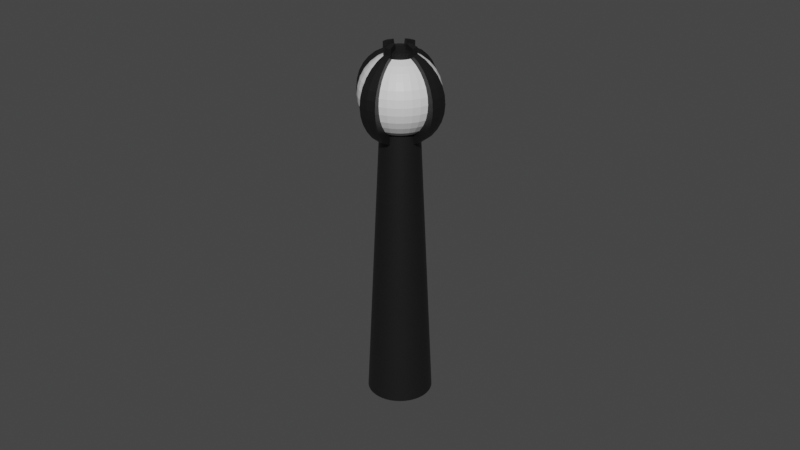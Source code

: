 # Source: LaserLvl2.blend  (saved by Blender 2.92.15; exported with 4.5.12 LTS)
import bpy
from mathutils import Matrix  # noqa: F401  (used for matrix-valued properties, if any)

bpy.ops.wm.read_factory_settings(use_empty=True)
scene = bpy.context.scene
scene.name = 'Scene'

# ---- collections
col_collection = bpy.data.collections.new('Collection'); scene.collection.children.link(col_collection)

# ---- materials (node trees are filled in below, after node groups)
mat_metal = bpy.data.materials.new('Metal')
mat_metal.alpha_threshold = 0.0
mat_metal.use_transparent_shadow = False
mat_metal.line_color = (0.0, 0.0, 0.0, 1.0)
mat_capsule = bpy.data.materials.new('Capsule')
mat_capsule.use_transparent_shadow = False
mat_lights = bpy.data.materials.new('Lights')
mat_lights.use_transparent_shadow = False

# ---- node groups
ng_auto_smooth = bpy.data.node_groups.new('Auto Smooth', 'GeometryNodeTree')
_s = ng_auto_smooth.interface.new_socket(name='Geometry', in_out='OUTPUT', socket_type='NodeSocketGeometry')
_s = ng_auto_smooth.interface.new_socket(name='Geometry', in_out='INPUT', socket_type='NodeSocketGeometry')
_s = ng_auto_smooth.interface.new_socket(name='Angle', in_out='INPUT', socket_type='NodeSocketFloat')
_s.subtype = 'ANGLE'
_s.min_value = 0.0
_s.max_value = 3.142
ng_auto_smooth.is_modifier = True
_N = ng_auto_smooth.nodes; _L = ng_auto_smooth.links
n0 = _N.new('NodeGroupOutput'); n0.name = 'Group Output'; n0.location = (480, -100)
n1 = _N.new('NodeGroupInput'); n1.name = 'Group Input'; n1.location = (-420, -300)
n2 = _N.new('NodeGroupInput'); n2.name = 'Group Input.001'; n2.location = (-60, -100)
n3 = _N.new('GeometryNodeSetShadeSmooth'); n3.name = 'Set Shade Smooth'; n3.location = (120, -100)
n3.domain = 'EDGE'
n4 = _N.new('GeometryNodeSetShadeSmooth'); n4.name = 'Set Shade Smooth.001'; n4.location = (300, -100)
n5 = _N.new('GeometryNodeInputMeshEdgeAngle'); n5.name = 'Edge Angle'; n5.location = (-420, -220)
n6 = _N.new('GeometryNodeInputEdgeSmooth'); n6.name = 'Is Edge Smooth'; n6.location = (-60, -160)
n7 = _N.new('GeometryNodeInputShadeSmooth'); n7.name = 'Is Face Smooth'; n7.location = (-240, -340)
n8 = _N.new('FunctionNodeBooleanMath'); n8.name = 'Boolean Math'; n8.location = (-60, -220)
n9 = _N.new('FunctionNodeCompare'); n9.name = 'Compare'; n9.location = (-240, -180)
n9.operation = 'LESS_EQUAL'
_L.new(n5.outputs[0], n9.inputs[0])
_L.new(n4.outputs[0], n0.inputs[0])
_L.new(n1.outputs[1], n9.inputs[1])
_L.new(n9.outputs[0], n8.inputs[0])
_L.new(n7.outputs[0], n8.inputs[1])
_L.new(n2.outputs[0], n3.inputs[0])
_L.new(n6.outputs[0], n3.inputs[1])
_L.new(n3.outputs[0], n4.inputs[0])
_L.new(n8.outputs[0], n3.inputs[2])
n0.is_active_output = True

# ---- material node trees
mat_metal.use_nodes = True; mat_metal.node_tree.nodes.clear()
_N = mat_metal.node_tree.nodes; _L = mat_metal.node_tree.links
n0 = _N.new('ShaderNodeOutputMaterial'); n0.name = 'Material Output'; n0.location = (300, 300)
n1 = _N.new('ShaderNodeBsdfPrincipled'); n1.name = 'Principled BSDF'; n1.location = (10, 300)
n1.distribution = 'GGX'
n1.subsurface_method = 'BURLEY'
n1.inputs[0].default_value = (0.009018, 0.009018, 0.009018, 1.0)
n1.inputs[2].default_value = 0.4147
n1.inputs[3].default_value = 1.45
n1.inputs[27].default_value = (0.0, 0.0, 0.0, 1.0)
n1.inputs[28].default_value = 1.0
_L.new(n1.outputs[0], n0.inputs[0])
n0.is_active_output = True
mat_capsule.use_nodes = True; mat_capsule.node_tree.nodes.clear()
_N = mat_capsule.node_tree.nodes; _L = mat_capsule.node_tree.links
n0 = _N.new('ShaderNodeBsdfPrincipled'); n0.name = 'Principled BSDF'; n0.location = (10, 300)
n0.distribution = 'GGX'
n0.subsurface_method = 'BURLEY'
n0.inputs[0].default_value = (0.1184, 0.1495, 0.1626, 1.0)
n0.inputs[2].default_value = 1.0
n0.inputs[3].default_value = 1.45
n0.inputs[13].default_value = 0.4926
n0.inputs[27].default_value = (0.0, 0.0, 0.0, 1.0)
n0.inputs[28].default_value = 1.0
n1 = _N.new('ShaderNodeOutputMaterial'); n1.name = 'Material Output'; n1.location = (300, 300)
_L.new(n0.outputs[0], n1.inputs[0])
n1.is_active_output = True
mat_lights.use_nodes = True; mat_lights.node_tree.nodes.clear()
_N = mat_lights.node_tree.nodes; _L = mat_lights.node_tree.links
n0 = _N.new('ShaderNodeBsdfPrincipled'); n0.name = 'Principled BSDF'; n0.location = (10, 300)
n0.distribution = 'GGX'
n0.subsurface_method = 'BURLEY'
n0.inputs[3].default_value = 1.45
n0.inputs[27].default_value = (0.0, 0.0, 0.0, 1.0)
n0.inputs[28].default_value = 1.0
n1 = _N.new('ShaderNodeOutputMaterial'); n1.name = 'Material Output'; n1.location = (300, 300)
_L.new(n0.outputs[0], n1.inputs[0])
n1.is_active_output = True

# ---- world
world_world = bpy.data.worlds.new('World'); scene.world = world_world
world_world.use_nodes = True; world_world.node_tree.nodes.clear()
_N = world_world.node_tree.nodes; _L = world_world.node_tree.links
n0 = _N.new('ShaderNodeOutputWorld'); n0.name = 'World Output'; n0.location = (300, 300)
n1 = _N.new('ShaderNodeBackground'); n1.name = 'Background'; n1.location = (10, 300)
n1.inputs[0].default_value = (0.05088, 0.05088, 0.05088, 1.0)
_L.new(n1.outputs[0], n0.inputs[0])
n0.is_active_output = True
world_world.color = (0.05088, 0.05088, 0.05088)
world_world.use_sun_shadow = False
world_world.sun_shadow_jitter_overblur = 0.0

# ---- meshes
me_cylinder = bpy.data.meshes.new('Cylinder')
me_cylinder.from_pydata([(0.001934, 0.009723, 0.6669), (0.0009719, 0.009866, 0.6669), (2.254e-07, 0.009913, 0.6669), (-0.0009717, 0.009866, 0.6669), (-0.001934, 0.009723, 0.6669), (-0.002878, 0.009487, 0.6669), (-0.003794, 0.009159, 0.6669), (-0.004673, 0.008743, 0.6669), (-0.005508, 0.008243, 0.6669), (-0.006289, 0.007663, 0.6669), (-0.00701, 0.00701, 0.6669), (-0.007663, 0.006289, 0.6669), (-0.008243, 0.005508, 0.6669), (-0.008743, 0.004673, 0.6669), (-0.009159, 0.003793, 0.6669), (-0.009487, 0.002877, 0.6669), (-0.009723, 0.001934, 0.6669), (-0.009866, 0.0009714, 0.6669), (-0.009914, -3.485e-07, 0.6669), (-0.009866, -0.0009721, 0.6669), (-0.009723, -0.001934, 0.6669), (-0.009487, -0.002878, 0.6669), (-0.009159, -0.003794, 0.6669), (-0.008743, -0.004674, 0.6669), (-0.008243, -0.005508, 0.6669), (-0.007663, -0.00629, 0.6669), (-0.00701, -0.00701, 0.6669), (-0.006289, -0.007664, 0.6669), (-0.005508, -0.008243, 0.6669), (-0.004673, -0.008744, 0.6669), (-0.003794, -0.009159, 0.6669), (-0.002878, -0.009487, 0.6669), (-0.001934, -0.009724, 0.6669), (-0.0009717, -0.009866, 0.6669), (5.78e-08, -0.009914, 0.6669), (0.0009718, -0.009866, 0.6669), (0.001934, -0.009724, 0.6669), (0.002878, -0.009487, 0.6669), (0.003794, -0.009159, 0.6669), (0.004673, -0.008743, 0.6669), (0.005508, -0.008243, 0.6669), (0.006289, -0.007664, 0.6669), (0.00701, -0.00701, 0.6669), (0.007663, -0.00629, 0.6669), (0.008243, -0.005508, 0.6669), (0.008743, -0.004674, 0.6669), (0.009159, -0.003794, 0.6669), (0.009487, -0.002878, 0.6669), (0.009723, -0.001934, 0.6669), (0.009866, -0.000972, 0.6669), (0.009914, -3.124e-07, 0.6669), (0.009866, 0.0009714, 0.6669), (0.009723, 0.001934, 0.6669), (0.009487, 0.002877, 0.6669), (0.009159, 0.003794, 0.6669), (0.008743, 0.004673, 0.6669), (0.008243, 0.005508, 0.6669), (0.007664, 0.006289, 0.6669), (0.00701, 0.00701, 0.6669), (0.006289, 0.007663, 0.6669), (0.005508, 0.008243, 0.6669), (0.004673, 0.008743, 0.6669), (0.003794, 0.009159, 0.6669), (0.002878, 0.009487, 0.6669), (0.001127, 0.005671, 0.7547), (0.0005663, 0.005754, 0.7547), (0.001678, 0.005533, 0.7547), (-4.784e-07, 0.005782, 0.7547), (-0.0005673, 0.005754, 0.7547), (-0.001129, 0.005671, 0.7547), (-0.001679, 0.005533, 0.7547), (-0.002213, 0.005342, 0.7547), (-0.002726, 0.005099, 0.7547), (-0.003213, 0.004807, 0.7547), (-0.003669, 0.004469, 0.7547), (-0.004089, 0.004088, 0.7547), (-0.00447, 0.003668, 0.7547), (-0.004808, 0.003212, 0.7547), (-0.0051, 0.002725, 0.7547), (-0.005343, 0.002212, 0.7547), (-0.005534, 0.001678, 0.7547), (-0.005672, 0.001128, 0.7547), (-0.005755, 0.0005664, 0.7547), (-0.005783, -3.394e-07, 0.7547), (-0.005755, -0.0005671, 0.7547), (-0.005672, -0.001128, 0.7547), (-0.005534, -0.001679, 0.7547), (-0.005343, -0.002213, 0.7547), (-0.0051, -0.002726, 0.7547), (-0.004808, -0.003213, 0.7547), (-0.00447, -0.003669, 0.7547), (-0.004089, -0.004089, 0.7547), (-0.003669, -0.00447, 0.7547), (-0.003213, -0.004808, 0.7547), (-0.002726, -0.0051, 0.7547), (-0.002213, -0.005342, 0.7547), (-0.001679, -0.005534, 0.7547), (-0.001129, -0.005672, 0.7547), (-0.0005673, -0.005755, 0.7547), (-5.761e-07, -0.005783, 0.7547), (0.0005662, -0.005755, 0.7547), (0.001127, -0.005672, 0.7547), (0.001678, -0.005534, 0.7547), (0.002212, -0.005343, 0.7547), (0.002725, -0.0051, 0.7547), (0.003212, -0.004808, 0.7547), (0.003668, -0.00447, 0.7547), (0.004088, -0.004089, 0.7547), (0.004469, -0.003669, 0.7547), (0.004807, -0.003213, 0.7547), (0.005099, -0.002726, 0.7547), (0.005342, -0.002213, 0.7547), (0.005533, -0.001679, 0.7547), (0.005671, -0.001128, 0.7547), (0.005754, -0.0005671, 0.7547), (0.005782, -3.183e-07, 0.7547), (0.005754, 0.0005665, 0.7547), (0.005671, 0.001128, 0.7547), (0.005533, 0.001678, 0.7547), (0.005342, 0.002212, 0.7547), (0.005099, 0.002725, 0.7547), (0.004807, 0.003212, 0.7547), (0.004469, 0.003668, 0.7547), (0.004088, 0.004088, 0.7547), (0.003668, 0.004469, 0.7547), (0.003212, 0.004808, 0.7547), (0.002725, 0.005099, 0.7547), (0.002212, 0.005342, 0.7547), (0.01173, 0.002334, 0.7634), (0.01151, 0.002289, 0.7611), (0.01084, 0.002156, 0.7588), (0.009757, 0.00194, 0.7568), (0.008297, 0.00165, 0.7549), (0.006519, 0.001296, 0.7535), (0.004491, 0.0008929, 0.7524), (0.002289, 0.0004551, 0.7517), (0.002156, 0.0008929, 0.7517), (0.00423, 0.001752, 0.7524), (0.006141, 0.002543, 0.7535), (0.007816, 0.003237, 0.7549), (0.009191, 0.003807, 0.7568), (0.01021, 0.00423, 0.7588), (0.01084, 0.00449, 0.7611), (0.01105, 0.004578, 0.7634), (0.01084, 0.00449, 0.7657), (0.01021, 0.00423, 0.768), (0.009191, 0.003807, 0.7701), (0.007816, 0.003237, 0.7719), (0.006141, 0.002543, 0.7734), (0.00423, 0.001752, 0.7745), (0.003807, 0.002543, 0.7745), (0.005527, 0.003693, 0.7734), (0.007034, 0.0047, 0.7719), (0.008271, 0.005526, 0.7701), (0.009191, 0.006141, 0.768), (0.009757, 0.006519, 0.7657), (0.009948, 0.006647, 0.7634), (0.009757, 0.006519, 0.7611), (0.009191, 0.006141, 0.7588), (0.008271, 0.005526, 0.7568), (0.007034, 0.0047, 0.7549), (0.005527, 0.003693, 0.7535), (0.003807, 0.002543, 0.7524), (0.001941, 0.001296, 0.7517), (0.001651, 0.00165, 0.7517), (0.003238, 0.003237, 0.7524), (0.0047, 0.0047, 0.7535), (0.005982, 0.005982, 0.7549), (0.007034, 0.007034, 0.7568), (0.007816, 0.007816, 0.7588), (0.008297, 0.008297, 0.7611), (0.00846, 0.00846, 0.7634), (0.008297, 0.008297, 0.7657), (0.007816, 0.007816, 0.768), (0.007034, 0.007034, 0.7701), (0.005982, 0.005982, 0.7719), (0.0047, 0.0047, 0.7734), (0.003238, 0.003237, 0.7745), (0.002544, 0.003807, 0.7745), (0.003693, 0.005526, 0.7734), (0.0047, 0.007034, 0.7719), (0.005527, 0.008271, 0.7701), (0.006141, 0.00919, 0.768), (0.006519, 0.009756, 0.7657), (0.006647, 0.009947, 0.7634), (0.006519, 0.009756, 0.7611), (0.006141, 0.00919, 0.7588), (0.005527, 0.008271, 0.7568), (0.0047, 0.007034, 0.7549), (0.003693, 0.005526, 0.7535), (0.002544, 0.003807, 0.7524), (0.001297, 0.00194, 0.7517), (0.0008933, 0.002156, 0.7517), (0.001752, 0.00423, 0.7524), (0.002544, 0.006141, 0.7535), (0.003238, 0.007816, 0.7549), (0.003807, 0.00919, 0.7568), (0.00423, 0.01021, 0.7588), (0.004491, 0.01084, 0.7611), (0.004579, 0.01105, 0.7634), (0.004491, 0.01084, 0.7657), (0.00423, 0.01021, 0.768), (0.003807, 0.00919, 0.7701), (0.003238, 0.007816, 0.7719), (0.002544, 0.006141, 0.7734), (0.001752, 0.00423, 0.7745), (0.0008933, 0.00449, 0.7745), (0.001297, 0.006519, 0.7734), (0.001651, 0.008297, 0.7719), (0.001941, 0.009756, 0.7701), (0.002156, 0.01084, 0.768), (0.002289, 0.01151, 0.7657), (0.002334, 0.01173, 0.7634), (0.002289, 0.01151, 0.7611), (0.002156, 0.01084, 0.7588), (0.001941, 0.009756, 0.7568), (0.001651, 0.008297, 0.7549), (0.001297, 0.006519, 0.7535), (0.0008933, 0.00449, 0.7524), (0.0004555, 0.002289, 0.7517), (0.01151, 0.002289, 0.7657), (0.01084, 0.002156, 0.768), (0.009757, 0.00194, 0.7701), (0.008297, 0.00165, 0.7719), (0.006519, 0.001296, 0.7734), (0.004491, 0.0008929, 0.7745), (0.002334, -2.64e-07, 0.7517), (0.01173, -0.002334, 0.7634), (0.01151, -0.002289, 0.7611), (0.01084, -0.002157, 0.7588), (0.009757, -0.001941, 0.7568), (0.008297, -0.001651, 0.7549), (0.006519, -0.001297, 0.7535), (0.004491, -0.0008935, 0.7524), (0.002289, -0.0004556, 0.7517), (0.01151, -0.002289, 0.7657), (0.01084, -0.002157, 0.768), (0.009757, -0.001941, 0.7701), (0.008297, -0.001651, 0.7719), (0.006519, -0.001297, 0.7734), (0.004491, -0.0008935, 0.7745), (0.01105, -0.004579, 0.7634), (0.01084, -0.004491, 0.7611), (0.01021, -0.00423, 0.7588), (0.009191, -0.003807, 0.7568), (0.007816, -0.003238, 0.7549), (0.006141, -0.002544, 0.7535), (0.00423, -0.001752, 0.7524), (0.002156, -0.0008935, 0.7517), (0.01084, -0.004491, 0.7657), (0.01021, -0.00423, 0.768), (0.009191, -0.003807, 0.7701), (0.007816, -0.003238, 0.7719), (0.006141, -0.002544, 0.7734), (0.00423, -0.001752, 0.7745), (0.009948, -0.006647, 0.7634), (0.009757, -0.006519, 0.7611), (0.009191, -0.006141, 0.7588), (0.008271, -0.005527, 0.7568), (0.007034, -0.0047, 0.7549), (0.005527, -0.003693, 0.7535), (0.003807, -0.002544, 0.7524), (0.001941, -0.001297, 0.7517), (0.009757, -0.006519, 0.7657), (0.009191, -0.006141, 0.768), (0.008271, -0.005527, 0.7701), (0.007034, -0.0047, 0.7719), (0.005527, -0.003693, 0.7734), (0.003807, -0.002544, 0.7745), (0.00846, -0.00846, 0.7634), (0.008297, -0.008298, 0.7611), (0.007816, -0.007816, 0.7588), (0.007034, -0.007034, 0.7568), (0.005982, -0.005982, 0.7549), (0.0047, -0.0047, 0.7535), (0.003238, -0.003238, 0.7524), (0.001651, -0.001651, 0.7517), (0.008297, -0.008298, 0.7657), (0.007816, -0.007816, 0.768), (0.007034, -0.007034, 0.7701), (0.005982, -0.005982, 0.7719), (0.0047, -0.0047, 0.7734), (0.003238, -0.003238, 0.7745), (0.006647, -0.009948, 0.7634), (0.006519, -0.009757, 0.7611), (0.006141, -0.009191, 0.7588), (0.005527, -0.008271, 0.7568), (0.0047, -0.007034, 0.7549), (0.003693, -0.005527, 0.7535), (0.002544, -0.003807, 0.7524), (0.001297, -0.001941, 0.7517), (0.006519, -0.009757, 0.7657), (0.006141, -0.009191, 0.768), (0.005527, -0.008271, 0.7701), (0.0047, -0.007034, 0.7719), (0.003693, -0.005527, 0.7734), (0.002544, -0.003807, 0.7745), (0.004579, -0.01105, 0.7634), (0.004491, -0.01084, 0.7611), (0.00423, -0.01021, 0.7588), (0.003807, -0.009191, 0.7568), (0.003238, -0.007816, 0.7549), (0.002544, -0.006141, 0.7535), (0.001752, -0.00423, 0.7524), (0.0008933, -0.002157, 0.7517), (0.004491, -0.01084, 0.7657), (0.00423, -0.01021, 0.768), (0.003807, -0.009191, 0.7701), (0.003238, -0.007816, 0.7719), (0.002544, -0.006141, 0.7734), (0.001752, -0.00423, 0.7745), (0.002334, -0.01173, 0.7634), (0.002289, -0.01151, 0.7611), (0.002156, -0.01084, 0.7588), (0.001941, -0.009757, 0.7568), (0.001651, -0.008298, 0.7549), (0.001297, -0.006519, 0.7535), (0.0008933, -0.004491, 0.7524), (0.0004555, -0.002289, 0.7517), (0.002289, -0.01151, 0.7657), (0.002156, -0.01084, 0.768), (0.001941, -0.009757, 0.7701), (0.001651, -0.008298, 0.7719), (0.001297, -0.006519, 0.7734), (0.0008933, -0.004491, 0.7745), (1.071e-07, -0.002334, 0.7517), (-0.002334, -0.01173, 0.7634), (-0.002289, -0.01151, 0.7611), (-0.002156, -0.01084, 0.7588), (-0.001941, -0.009757, 0.7568), (-0.00165, -0.008298, 0.7549), (-0.001297, -0.006519, 0.7535), (-0.0008931, -0.004491, 0.7524), (-0.0004552, -0.002289, 0.7517), (-0.002289, -0.01151, 0.7657), (-0.002156, -0.01084, 0.768), (-0.001941, -0.009757, 0.7701), (-0.00165, -0.008298, 0.7719), (-0.001297, -0.006519, 0.7734), (-0.0008931, -0.004491, 0.7745), (-0.004578, -0.01105, 0.7634), (-0.00449, -0.01084, 0.7611), (-0.00423, -0.01021, 0.7588), (-0.003807, -0.009191, 0.7568), (-0.003237, -0.007816, 0.7549), (-0.002544, -0.006141, 0.7535), (-0.001752, -0.00423, 0.7524), (-0.0008931, -0.002157, 0.7517), (-0.00449, -0.01084, 0.7657), (-0.00423, -0.01021, 0.768), (-0.003807, -0.009191, 0.7701), (-0.003237, -0.007816, 0.7719), (-0.002544, -0.006141, 0.7734), (-0.001752, -0.00423, 0.7745), (-0.006647, -0.009948, 0.7634), (-0.006519, -0.009757, 0.7611), (-0.006141, -0.009191, 0.7588), (-0.005527, -0.008271, 0.7568), (-0.0047, -0.007034, 0.7549), (-0.003693, -0.005527, 0.7535), (-0.002544, -0.003807, 0.7524), (-0.001297, -0.001941, 0.7517), (-0.006519, -0.009757, 0.7657), (-0.006141, -0.009191, 0.768), (-0.005527, -0.008271, 0.7701), (-0.0047, -0.007034, 0.7719), (-0.003693, -0.005527, 0.7734), (-0.002544, -0.003807, 0.7745), (-0.00846, -0.00846, 0.7634), (-0.008297, -0.008298, 0.7611), (-0.007816, -0.007816, 0.7588), (-0.007034, -0.007034, 0.7568), (-0.005982, -0.005982, 0.7549), (-0.0047, -0.0047, 0.7535), (-0.003237, -0.003238, 0.7524), (-0.00165, -0.001651, 0.7517), (-0.008297, -0.008298, 0.7657), (-0.007816, -0.007816, 0.768), (-0.007034, -0.007034, 0.7701), (-0.005982, -0.005982, 0.7719), (-0.0047, -0.0047, 0.7734), (-0.003237, -0.003238, 0.7745), (-0.009948, -0.006647, 0.7634), (-0.009756, -0.006519, 0.7611), (-0.00919, -0.006141, 0.7588), (-0.008271, -0.005527, 0.7568), (-0.007034, -0.0047, 0.7549), (-0.005527, -0.003693, 0.7535), (-0.003807, -0.002544, 0.7524), (-0.001941, -0.001297, 0.7517), (-0.009756, -0.006519, 0.7657), (-0.00919, -0.006141, 0.768), (-0.008271, -0.005527, 0.7701), (-0.007034, -0.0047, 0.7719), (-0.005527, -0.003693, 0.7734), (-0.003807, -0.002544, 0.7745), (-0.01105, -0.004579, 0.7634), (-0.01084, -0.004491, 0.7611), (-0.01021, -0.00423, 0.7588), (-0.00919, -0.003807, 0.7568), (-0.007816, -0.003238, 0.7549), (-0.006141, -0.002544, 0.7535), (-0.00423, -0.001752, 0.7524), (-0.002156, -0.0008935, 0.7517), (-0.01084, -0.004491, 0.7657), (-0.01021, -0.00423, 0.768), (-0.00919, -0.003807, 0.7701), (-0.007816, -0.003238, 0.7719), (-0.006141, -0.002544, 0.7734), (-0.00423, -0.001752, 0.7745), (-0.01173, -0.002334, 0.7634), (-0.01151, -0.002289, 0.7611), (-0.01084, -0.002157, 0.7588), (-0.009756, -0.001941, 0.7568), (-0.008297, -0.001651, 0.7549), (-0.006519, -0.001297, 0.7535), (-0.00449, -0.0008935, 0.7524), (-0.002289, -0.0004556, 0.7517), (-0.01151, -0.002289, 0.7657), (-0.01084, -0.002157, 0.768), (-0.009756, -0.001941, 0.7701), (-0.008297, -0.001651, 0.7719), (-0.006519, -0.001297, 0.7734), (-0.00449, -0.0008935, 0.7745), (-0.002334, -2.641e-07, 0.7517), (-0.01173, 0.002334, 0.7634), (-0.01151, 0.002289, 0.7611), (-0.01084, 0.002156, 0.7588), (-0.009756, 0.00194, 0.7568), (-0.008297, 0.00165, 0.7549), (-0.006519, 0.001296, 0.7535), (-0.00449, 0.0008929, 0.7524), (-0.002289, 0.0004551, 0.7517), (-0.01151, 0.002289, 0.7657), (-0.01084, 0.002156, 0.768), (-0.009756, 0.00194, 0.7701), (-0.008297, 0.00165, 0.7719), (-0.006519, 0.001296, 0.7734), (-0.00449, 0.0008929, 0.7745), (-0.01105, 0.004578, 0.7634), (-0.01084, 0.00449, 0.7611), (-0.01021, 0.00423, 0.7588), (-0.00919, 0.003807, 0.7568), (-0.007816, 0.003237, 0.7549), (-0.006141, 0.002543, 0.7535), (-0.00423, 0.001752, 0.7524), (-0.002156, 0.0008929, 0.7517), (-0.01084, 0.00449, 0.7657), (-0.01021, 0.00423, 0.768), (-0.00919, 0.003807, 0.7701), (-0.007816, 0.003237, 0.7719), (-0.006141, 0.002543, 0.7734), (-0.00423, 0.001752, 0.7745), (-0.009948, 0.006647, 0.7634), (-0.009756, 0.006519, 0.7611), (-0.00919, 0.006141, 0.7588), (-0.008271, 0.005526, 0.7568), (-0.007034, 0.0047, 0.7549), (-0.005527, 0.003693, 0.7535), (-0.003807, 0.002543, 0.7524), (-0.001941, 0.001296, 0.7517), (-0.009756, 0.006519, 0.7657), (-0.00919, 0.006141, 0.768), (-0.008271, 0.005526, 0.7701), (-0.007034, 0.0047, 0.7719), (-0.005527, 0.003693, 0.7734), (-0.003807, 0.002543, 0.7745), (-0.00846, 0.00846, 0.7634), (-0.008297, 0.008297, 0.7611), (-0.007816, 0.007816, 0.7588), (-0.007034, 0.007034, 0.7568), (-0.005982, 0.005982, 0.7549), (-0.0047, 0.0047, 0.7535), (-0.003237, 0.003237, 0.7524), (-0.00165, 0.00165, 0.7517), (1.071e-07, -2.642e-07, 0.7514), (-0.008297, 0.008297, 0.7657), (-0.007816, 0.007816, 0.768), (-0.007034, 0.007034, 0.7701), (-0.005982, 0.005982, 0.7719), (-0.0047, 0.0047, 0.7734), (-0.003237, 0.003237, 0.7745), (-0.006647, 0.009947, 0.7634), (-0.006519, 0.009756, 0.7611), (-0.006141, 0.00919, 0.7588), (-0.005527, 0.008271, 0.7568), (-0.0047, 0.007034, 0.7549), (-0.003693, 0.005526, 0.7535), (-0.002544, 0.003807, 0.7524), (-0.001297, 0.00194, 0.7517), (-0.006519, 0.009756, 0.7657), (-0.006141, 0.00919, 0.768), (-0.005527, 0.008271, 0.7701), (-0.0047, 0.007034, 0.7719), (-0.003693, 0.005526, 0.7734), (-0.002544, 0.003807, 0.7745), (-0.004578, 0.01105, 0.7634), (-0.00449, 0.01084, 0.7611), (-0.00423, 0.01021, 0.7588), (-0.003807, 0.00919, 0.7568), (-0.003237, 0.007816, 0.7549), (-0.002544, 0.006141, 0.7535), (-0.001752, 0.00423, 0.7524), (-0.0008931, 0.002156, 0.7517), (-0.00449, 0.01084, 0.7657), (-0.00423, 0.01021, 0.768), (-0.003807, 0.00919, 0.7701), (-0.003237, 0.007816, 0.7719), (-0.002544, 0.006141, 0.7734), (-0.001752, 0.00423, 0.7745), (-0.002334, 0.01173, 0.7634), (-0.002289, 0.01151, 0.7611), (-0.002156, 0.01084, 0.7588), (-0.001941, 0.009756, 0.7568), (-0.00165, 0.008297, 0.7549), (-0.001297, 0.006519, 0.7535), (-0.0008931, 0.00449, 0.7524), (-0.0004552, 0.002289, 0.7517), (-0.002289, 0.01151, 0.7657), (-0.002156, 0.01084, 0.768), (-0.001941, 0.009756, 0.7701), (-0.00165, 0.008297, 0.7719), (-0.001297, 0.006519, 0.7734), (-0.0008931, 0.00449, 0.7745), (1.073e-07, 0.002334, 0.7517), (0.002334, -2.642e-07, 0.7768), (0.00423, 0.001752, 0.7762), (0.004491, 0.0008929, 0.7762), (0.002289, 0.0004551, 0.7768), (0.002157, 0.0008929, 0.7768), (0.003807, 0.002543, 0.7762), (0.001941, 0.001296, 0.7768), (0.003238, 0.003237, 0.7762), (0.001651, 0.00165, 0.7768), (0.002544, 0.003807, 0.7762), (0.001297, 0.00194, 0.7768), (0.0008933, 0.002156, 0.7768), (0.001752, 0.00423, 0.7762), (0.0008933, 0.00449, 0.7762), (0.0004555, 0.002289, 0.7768), (1.069e-07, 0.002334, 0.7768), (0.002289, -0.0004556, 0.7768), (0.004491, -0.0008935, 0.7762), (0.002157, -0.0008935, 0.7768), (0.00423, -0.001752, 0.7762), (0.001941, -0.001297, 0.7768), (0.003807, -0.002544, 0.7762), (0.001651, -0.001651, 0.7768), (0.003238, -0.003238, 0.7762), (0.001297, -0.001941, 0.7768), (0.002544, -0.003807, 0.7762), (0.0008933, -0.002157, 0.7768), (0.001752, -0.00423, 0.7762), (0.0004555, -0.002289, 0.7768), (0.0008933, -0.004491, 0.7762), (1.068e-07, -0.002334, 0.7768), (-0.0004552, -0.002289, 0.7768), (-0.0008931, -0.004491, 0.7762), (-0.0008931, -0.002157, 0.7768), (-0.001752, -0.00423, 0.7762), (-0.001297, -0.001941, 0.7768), (-0.002544, -0.003807, 0.7762), (-0.00165, -0.001651, 0.7768), (-0.003237, -0.003238, 0.7762), (-0.001941, -0.001297, 0.7768), (-0.003807, -0.002544, 0.7762), (1.036e-07, -2.664e-07, 0.7771), (-0.002156, -0.0008935, 0.7768), (-0.00423, -0.001752, 0.7762), (-0.002289, -0.0004556, 0.7768), (-0.00449, -0.0008935, 0.7762), (-0.002334, -2.641e-07, 0.7768), (-0.002289, 0.0004551, 0.7768), (-0.00449, 0.0008929, 0.7762), (-0.002156, 0.0008929, 0.7768), (-0.00423, 0.001752, 0.7762), (-0.001941, 0.001296, 0.7768), (-0.003807, 0.002543, 0.7762), (-0.00165, 0.00165, 0.7768), (-0.003237, 0.003237, 0.7762), (-0.001297, 0.00194, 0.7768), (-0.002544, 0.003807, 0.7762), (-0.0008931, 0.002156, 0.7768), (-0.001752, 0.00423, 0.7762), (-0.0004552, 0.002289, 0.7768), (-0.0008931, 0.00449, 0.7762), (0.01399, -2.649e-07, 0.7626), (0.01372, -2.651e-07, 0.7599), (0.01372, -2.651e-07, 0.7654), (0.01292, -2.635e-07, 0.768), (0.01163, -2.643e-07, 0.7704), (0.009892, -2.641e-07, 0.7725), (0.007772, -2.64e-07, 0.7743), (0.005353, -2.641e-07, 0.7756), (0.00525, 0.001044, 0.7756), (0.007622, 0.001516, 0.7743), (0.009702, 0.001929, 0.7725), (0.01141, 0.002269, 0.7704), (0.01268, 0.002521, 0.768), (0.01346, 0.002676, 0.7654), (0.01372, 0.002729, 0.7626), (0.01346, 0.002676, 0.7599), (0.01268, 0.002521, 0.7573), (0.01141, 0.002269, 0.7549), (0.009702, 0.001929, 0.7527), (0.007622, 0.001516, 0.751), (0.00525, 0.001044, 0.7497), (0.002677, 0.0005321, 0.7489), (1.069e-07, 0.01292, 0.768), (0.002521, 0.01268, 0.768), (1.069e-07, 0.01372, 0.7654), (0.002677, 0.01346, 0.7654), (1.069e-07, 0.01399, 0.7626), (0.002729, 0.01372, 0.7626), (1.069e-07, 0.01372, 0.7599), (0.002677, 0.01346, 0.7599), (1.069e-07, 0.007771, 0.7743), (0.001516, 0.007622, 0.7743), (1.069e-07, 0.01163, 0.7549), (0.002269, 0.01141, 0.7549), (1.069e-07, 0.009891, 0.7725), (0.00193, 0.009701, 0.7725), (0.002269, 0.01141, 0.7704), (1.069e-07, 0.01163, 0.7704), (0.001044, 0.00525, 0.7756), (0.002521, 0.01268, 0.7573), (0.00193, 0.009701, 0.7527), (0.001516, 0.007622, 0.751), (0.001044, 0.00525, 0.7497), (0.0005325, 0.002676, 0.7489), (0.01292, -2.628e-07, 0.7573), (0.01163, -2.643e-07, 0.7549), (0.009892, -2.641e-07, 0.7527), (0.007772, -2.644e-07, 0.751), (0.005353, -2.639e-07, 0.7497), (0.002729, -2.639e-07, 0.7489), (0.01372, -0.002729, 0.7626), (0.01346, -0.002677, 0.7599), (0.01346, -0.002677, 0.7654), (0.01268, -0.002522, 0.768), (0.01141, -0.002269, 0.7704), (0.009702, -0.00193, 0.7725), (0.007622, -0.001516, 0.7743), (0.00525, -0.001045, 0.7756), (0.01268, -0.002522, 0.7573), (0.01141, -0.002269, 0.7549), (0.009702, -0.00193, 0.7527), (0.007622, -0.001516, 0.751), (0.00525, -0.001045, 0.7497), (0.002677, -0.0005327, 0.7489), (0.002729, -0.01372, 0.7626), (0.002677, -0.01346, 0.7599), (0.002677, -0.01346, 0.7654), (0.002521, -0.01268, 0.768), (0.002269, -0.01141, 0.7704), (0.00193, -0.009702, 0.7725), (0.001516, -0.007623, 0.7743), (0.001044, -0.005251, 0.7756), (0.002521, -0.01268, 0.7573), (0.002269, -0.01141, 0.7549), (0.00193, -0.009702, 0.7527), (0.001516, -0.007623, 0.751), (0.001044, -0.005251, 0.7497), (0.0005325, -0.002677, 0.7489), (1.055e-07, -0.01399, 0.7626), (1.057e-07, -0.01372, 0.7599), (1.057e-07, -0.01372, 0.7654), (1.078e-07, -0.01292, 0.768), (1.057e-07, -0.01163, 0.7704), (1.066e-07, -0.009892, 0.7725), (1.073e-07, -0.007772, 0.7743), (1.075e-07, -0.005354, 0.7756), (1.078e-07, -0.01292, 0.7573), (1.057e-07, -0.01163, 0.7549), (1.066e-07, -0.009892, 0.7527), (1.068e-07, -0.007772, 0.751), (1.07e-07, -0.005354, 0.7497), (1.07e-07, -0.002729, 0.7489), (-0.002729, -0.01372, 0.7626), (-0.002677, -0.01346, 0.7599), (-0.002677, -0.01346, 0.7654), (-0.002521, -0.01268, 0.768), (-0.002269, -0.01141, 0.7704), (-0.00193, -0.009702, 0.7725), (-0.001516, -0.007623, 0.7743), (-0.001044, -0.005251, 0.7756), (-0.002521, -0.01268, 0.7573), (-0.002269, -0.01141, 0.7549), (-0.00193, -0.009702, 0.7527), (-0.001516, -0.007623, 0.751), (-0.001044, -0.005251, 0.7497), (-0.0005323, -0.002677, 0.7489), (-0.01372, -0.002729, 0.7626), (-0.01346, -0.002677, 0.7599), (-0.01346, -0.002677, 0.7654), (-0.01268, -0.002522, 0.768), (-0.01141, -0.002269, 0.7704), (-0.009701, -0.00193, 0.7725), (-0.007622, -0.001516, 0.7743), (-0.00525, -0.001045, 0.7756), (-0.01268, -0.002522, 0.7573), (-0.01141, -0.002269, 0.7549), (-0.009701, -0.00193, 0.7527), (-0.007622, -0.001516, 0.751), (-0.00525, -0.001045, 0.7497), (-0.002677, -0.0005327, 0.7489), (-0.01399, -2.616e-07, 0.7626), (-0.01372, -2.61e-07, 0.7599), (-0.01372, -2.61e-07, 0.7654), (-0.01292, -2.641e-07, 0.768), (-0.01163, -2.616e-07, 0.7704), (-0.009891, -2.622e-07, 0.7725), (-0.007772, -2.636e-07, 0.7743), (-0.005353, -2.636e-07, 0.7756), (-0.01292, -2.641e-07, 0.7573), (-0.01163, -2.616e-07, 0.7549), (-0.009891, -2.622e-07, 0.7527), (-0.007772, -2.633e-07, 0.751), (-0.005353, -2.632e-07, 0.7497), (-0.002729, -2.64e-07, 0.7489), (-0.01372, 0.002729, 0.7626), (-0.01346, 0.002676, 0.7599), (-0.01346, 0.002676, 0.7654), (-0.01268, 0.002521, 0.768), (-0.01141, 0.002269, 0.7704), (-0.009701, 0.001929, 0.7725), (-0.007622, 0.001516, 0.7743), (-0.00525, 0.001044, 0.7756), (-0.01268, 0.002521, 0.7573), (-0.01141, 0.002269, 0.7549), (-0.009701, 0.001929, 0.7527), (-0.007622, 0.001516, 0.751), (-0.00525, 0.001044, 0.7497), (-0.002677, 0.0005321, 0.7489), (-0.002729, 0.01372, 0.7626), (-0.002677, 0.01346, 0.7599), (-0.002677, 0.01346, 0.7654), (-0.002521, 0.01268, 0.768), (-0.002269, 0.01141, 0.7704), (-0.00193, 0.009701, 0.7725), (-0.001516, 0.007622, 0.7743), (-0.001044, 0.00525, 0.7756), (-0.002521, 0.01268, 0.7573), (-0.002269, 0.01141, 0.7549), (-0.00193, 0.009701, 0.7527), (-0.001516, 0.007622, 0.751), (-0.001044, 0.00525, 0.7497), (-0.0005323, 0.002676, 0.7489), (1.091e-07, 0.009891, 0.7527), (1.087e-07, 0.007771, 0.751), (1.08e-07, 0.005353, 0.7497), (1.071e-07, 0.002729, 0.7489), (1.078e-07, 0.01292, 0.7573), (1.08e-07, 0.005353, 0.7756), (0.00525, -0.001045, 0.7775), (-0.00525, -0.001045, 0.7775), (0.001044, -0.005251, 0.7775), (0.005353, -2.641e-07, 0.7775), (0.00525, 0.001044, 0.7775), (-0.00525, 0.001044, 0.7775), (-0.005353, -2.636e-07, 0.7775), (1.078e-07, 0.005353, 0.7775), (-0.001044, 0.00525, 0.7775), (-0.001044, -0.005251, 0.7775), (1.072e-07, -0.005354, 0.7775), (0.001044, 0.00525, 0.7775), (0.002729, -2.642e-07, 0.7783), (0.002677, 0.0005322, 0.7783), (1.067e-07, 0.002729, 0.7783), (0.0005325, 0.002676, 0.7783), (0.002677, -0.0005327, 0.7783), (0.0005325, -0.002677, 0.7783), (1.066e-07, -0.002729, 0.7783), (-0.0005323, -0.002677, 0.7783), (-0.002677, -0.0005327, 0.7783), (-0.002729, -2.64e-07, 0.7783), (-0.002677, 0.0005321, 0.7783), (-0.0005323, 0.002676, 0.7783)], [], [(62, 63, 66, 127), (36, 37, 102, 101), (10, 11, 76, 75), (37, 38, 103, 102), (11, 12, 77, 76), (38, 39, 104, 103), (12, 13, 78, 77), (39, 40, 105, 104), (13, 14, 79, 78), (40, 41, 106, 105), (14, 15, 80, 79), (41, 42, 107, 106), (15, 16, 81, 80), (42, 43, 108, 107), (16, 17, 82, 81), (43, 44, 109, 108), (17, 18, 83, 82), (44, 45, 110, 109), (18, 19, 84, 83), (45, 46, 111, 110), (19, 20, 85, 84), (46, 47, 112, 111), (20, 21, 86, 85), (47, 48, 113, 112), (21, 22, 87, 86), (48, 49, 114, 113), (22, 23, 88, 87), (49, 50, 115, 114), (23, 24, 89, 88), (50, 51, 116, 115), (24, 25, 90, 89), (51, 52, 117, 116), (25, 26, 91, 90), (0, 1, 65, 64), (52, 53, 118, 117), (26, 27, 92, 91), (63, 0, 64, 66), (53, 54, 119, 118), (27, 28, 93, 92), (1, 2, 67, 65), (54, 55, 120, 119), (28, 29, 94, 93), (2, 3, 68, 67), (55, 56, 121, 120), (29, 30, 95, 94), (3, 4, 69, 68), (56, 57, 122, 121), (30, 31, 96, 95), (4, 5, 70, 69), (57, 58, 123, 122), (31, 32, 97, 96), (5, 6, 71, 70), (58, 59, 124, 123), (32, 33, 98, 97), (6, 7, 72, 71), (59, 60, 125, 124), (33, 34, 99, 98), (7, 8, 73, 72), (60, 61, 126, 125), (34, 35, 100, 99), (8, 9, 74, 73), (61, 62, 127, 126), (35, 36, 101, 100), (9, 10, 75, 74), (521, 522, 740, 739), (520, 521, 739, 738), (554, 553, 771, 756), (431, 432, 733, 732), (475, 135, 226), (519, 520, 738, 737), (324, 554, 756, 657), (430, 431, 732, 731), (518, 519, 737, 736), (585, 584, 777, 762), (429, 430, 731, 730), (510, 518, 736, 734), (417, 416, 704, 705), (428, 429, 730, 729), (141, 142, 129, 130), (148, 149, 225, 224), (140, 141, 130, 131), (147, 148, 224, 223), (139, 140, 131, 132), (146, 147, 223, 222), (138, 139, 132, 133), (145, 146, 222, 221), (137, 138, 133, 134), (144, 145, 221, 220), (136, 137, 134, 135), (143, 144, 220, 128), (475, 136, 135), (142, 143, 128, 129), (152, 151, 148, 147), (159, 158, 141, 140), (151, 150, 149, 148), (158, 157, 142, 141), (157, 156, 143, 142), (475, 163, 136), (156, 155, 144, 143), (163, 162, 137, 136), (155, 154, 145, 144), (162, 161, 138, 137), (154, 153, 146, 145), (161, 160, 139, 138), (153, 152, 147, 146), (160, 159, 140, 139), (475, 164, 163), (170, 171, 156, 157), (169, 170, 157, 158), (176, 177, 150, 151), (168, 169, 158, 159), (175, 176, 151, 152), (167, 168, 159, 160), (174, 175, 152, 153), (166, 167, 160, 161), (173, 174, 153, 154), (165, 166, 161, 162), (172, 173, 154, 155), (164, 165, 162, 163), (171, 172, 155, 156), (181, 180, 175, 174), (188, 187, 168, 167), (180, 179, 176, 175), (187, 186, 169, 168), (179, 178, 177, 176), (186, 185, 170, 169), (185, 184, 171, 170), (475, 191, 164), (184, 183, 172, 171), (191, 190, 165, 164), (183, 182, 173, 172), (190, 189, 166, 165), (182, 181, 174, 173), (189, 188, 167, 166), (199, 200, 183, 184), (475, 192, 191), (198, 199, 184, 185), (197, 198, 185, 186), (204, 205, 178, 179), (196, 197, 186, 187), (203, 204, 179, 180), (195, 196, 187, 188), (202, 203, 180, 181), (194, 195, 188, 189), (201, 202, 181, 182), (193, 194, 189, 190), (200, 201, 182, 183), (192, 193, 190, 191), (217, 216, 195, 194), (209, 208, 203, 202), (216, 215, 196, 195), (208, 207, 204, 203), (215, 214, 197, 196), (207, 206, 205, 204), (214, 213, 198, 197), (213, 212, 199, 198), (475, 219, 192), (212, 211, 200, 199), (219, 218, 193, 192), (211, 210, 201, 200), (218, 217, 194, 193), (210, 209, 202, 201), (511, 510, 734, 735), (416, 415, 703, 704), (427, 428, 729, 728), (557, 339, 685, 763), (415, 414, 702, 703), (219, 524, 751, 629), (475, 524, 219), (426, 427, 728, 721), (523, 585, 762, 741), (414, 413, 701, 702), (438, 437, 726, 727), (413, 412, 700, 701), (437, 436, 725, 726), (412, 411, 693, 700), (423, 570, 755, 699), (436, 435, 724, 725), (218, 219, 629, 628), (422, 423, 699, 698), (435, 434, 723, 724), (333, 325, 677, 691), (475, 226, 234), (217, 218, 628, 627), (421, 422, 698, 697), (434, 433, 722, 723), (135, 134, 606, 607), (332, 333, 691, 690), (216, 217, 627, 626), (420, 421, 697, 696), (227, 235, 249, 241), (229, 228, 242, 243), (235, 236, 250, 249), (230, 229, 243, 244), (236, 237, 251, 250), (231, 230, 244, 245), (237, 238, 252, 251), (232, 231, 245, 246), (238, 239, 253, 252), (233, 232, 246, 247), (239, 240, 254, 253), (234, 233, 247, 248), (228, 227, 241, 242), (475, 234, 248), (246, 245, 259, 260), (252, 253, 267, 266), (247, 246, 260, 261), (253, 254, 268, 267), (248, 247, 261, 262), (242, 241, 255, 256), (475, 248, 262), (241, 249, 263, 255), (243, 242, 256, 257), (249, 250, 264, 263), (244, 243, 257, 258), (250, 251, 265, 264), (245, 244, 258, 259), (251, 252, 266, 265), (257, 256, 270, 271), (263, 264, 278, 277), (258, 257, 271, 272), (264, 265, 279, 278), (259, 258, 272, 273), (265, 266, 280, 279), (260, 259, 273, 274), (266, 267, 281, 280), (261, 260, 274, 275), (267, 268, 282, 281), (262, 261, 275, 276), (256, 255, 269, 270), (475, 262, 276), (255, 263, 277, 269), (275, 274, 288, 289), (281, 282, 296, 295), (276, 275, 289, 290), (270, 269, 283, 284), (475, 276, 290), (269, 277, 291, 283), (271, 270, 284, 285), (277, 278, 292, 291), (272, 271, 285, 286), (278, 279, 293, 292), (273, 272, 286, 287), (279, 280, 294, 293), (274, 273, 287, 288), (280, 281, 295, 294), (291, 292, 306, 305), (286, 285, 299, 300), (292, 293, 307, 306), (287, 286, 300, 301), (293, 294, 308, 307), (288, 287, 301, 302), (294, 295, 309, 308), (289, 288, 302, 303), (295, 296, 310, 309), (290, 289, 303, 304), (284, 283, 297, 298), (475, 290, 304), (283, 291, 305, 297), (285, 284, 298, 299), (309, 310, 324, 323), (304, 303, 317, 318), (298, 297, 311, 312), (475, 304, 318), (297, 305, 319, 311), (299, 298, 312, 313), (305, 306, 320, 319), (300, 299, 313, 314), (306, 307, 321, 320), (301, 300, 314, 315), (307, 308, 322, 321), (302, 301, 315, 316), (308, 309, 323, 322), (303, 302, 316, 317), (433, 425, 720, 722), (573, 438, 727, 759), (134, 133, 605, 606), (331, 332, 690, 689), (215, 216, 626, 619), (419, 420, 696, 695), (542, 240, 643, 754), (425, 426, 721, 720), (133, 132, 604, 605), (330, 331, 689, 688), (475, 318, 325), (214, 215, 619, 625), (418, 419, 695, 694), (234, 226, 635, 649), (318, 317, 662, 663), (481, 466, 577, 579), (132, 131, 603, 604), (475, 325, 333), (381, 367, 561, 563), (329, 330, 688, 687), (213, 214, 625, 615), (410, 418, 694, 692), (317, 316, 661, 662), (131, 130, 602, 603), (328, 329, 687, 686), (212, 213, 615, 613), (411, 410, 692, 693), (316, 315, 660, 661), (130, 129, 601, 602), (327, 328, 686, 679), (335, 336, 350, 349), (330, 329, 343, 344), (336, 337, 351, 350), (331, 330, 344, 345), (337, 338, 352, 351), (332, 331, 345, 346), (338, 339, 353, 352), (333, 332, 346, 347), (282, 268, 546, 548), (327, 326, 340, 341), (475, 333, 347), (523, 509, 583, 585), (326, 334, 348, 340), (328, 327, 341, 342), (334, 335, 349, 348), (329, 328, 342, 343), (423, 409, 568, 570), (341, 340, 354, 355), (475, 347, 361), (225, 149, 526, 527), (340, 348, 362, 354), (342, 341, 355, 356), (348, 349, 363, 362), (343, 342, 356, 357), (349, 350, 364, 363), (344, 343, 357, 358), (350, 351, 365, 364), (345, 344, 358, 359), (351, 352, 366, 365), (346, 345, 359, 360), (352, 353, 367, 366), (347, 346, 360, 361), (358, 357, 371, 372), (364, 365, 379, 378), (359, 358, 372, 373), (365, 366, 380, 379), (360, 359, 373, 374), (366, 367, 381, 380), (361, 360, 374, 375), (254, 240, 542, 544), (355, 354, 368, 369), (475, 361, 375), (178, 205, 537, 534), (354, 362, 376, 368), (356, 355, 369, 370), (362, 363, 377, 376), (357, 356, 370, 371), (363, 364, 378, 377), (475, 375, 389), (495, 481, 579, 581), (368, 376, 390, 382), (370, 369, 383, 384), (376, 377, 391, 390), (371, 370, 384, 385), (377, 378, 392, 391), (372, 371, 385, 386), (378, 379, 393, 392), (373, 372, 386, 387), (379, 380, 394, 393), (374, 373, 387, 388), (380, 381, 395, 394), (375, 374, 388, 389), (395, 381, 563, 565), (369, 368, 382, 383), (387, 386, 400, 401), (393, 394, 408, 407), (388, 387, 401, 402), (394, 395, 409, 408), (389, 388, 402, 403), (452, 438, 573, 575), (383, 382, 396, 397), (475, 389, 403), (353, 339, 557, 559), (382, 390, 404, 396), (384, 383, 397, 398), (390, 391, 405, 404), (385, 384, 398, 399), (391, 392, 406, 405), (386, 385, 399, 400), (392, 393, 407, 406), (396, 404, 418, 410), (398, 397, 411, 412), (404, 405, 419, 418), (399, 398, 412, 413), (405, 406, 420, 419), (400, 399, 413, 414), (406, 407, 421, 420), (401, 400, 414, 415), (407, 408, 422, 421), (402, 401, 415, 416), (408, 409, 423, 422), (403, 402, 416, 417), (324, 310, 552, 554), (397, 396, 410, 411), (475, 403, 417), (177, 178, 534, 532), (211, 212, 613, 611), (525, 541, 770, 766), (315, 314, 659, 660), (129, 128, 600, 601), (584, 540, 768, 777), (339, 338, 684, 685), (475, 417, 424), (296, 282, 548, 550), (210, 211, 611, 609), (314, 313, 658, 659), (128, 220, 599, 600), (338, 337, 683, 684), (209, 210, 609, 622), (541, 542, 754, 770), (571, 572, 776, 775), (313, 312, 651, 658), (220, 221, 598, 599), (208, 209, 622, 621), (337, 336, 682, 683), (323, 324, 657, 656), (221, 222, 597, 598), (207, 208, 621, 617), (336, 335, 681, 682), (528, 525, 766, 767), (572, 573, 759, 776), (322, 323, 656, 655), (222, 223, 596, 597), (206, 207, 617, 624), (335, 334, 680, 681), (475, 424, 432), (539, 538, 765, 769), (233, 234, 649, 648), (431, 430, 444, 445), (437, 438, 452, 451), (432, 431, 445, 446), (569, 571, 775, 774), (426, 425, 439, 440), (475, 432, 446), (466, 452, 575, 577), (425, 433, 447, 439), (427, 426, 440, 441), (433, 434, 448, 447), (428, 427, 441, 442), (434, 435, 449, 448), (429, 428, 442, 443), (435, 436, 450, 449), (430, 429, 443, 444), (436, 437, 451, 450), (447, 448, 462, 461), (442, 441, 455, 456), (448, 449, 463, 462), (443, 442, 456, 457), (449, 450, 464, 463), (444, 443, 457, 458), (450, 451, 465, 464), (445, 444, 458, 459), (451, 452, 466, 465), (446, 445, 459, 460), (509, 495, 581, 583), (440, 439, 453, 454), (475, 446, 460), (424, 417, 705, 719), (439, 447, 461, 453), (441, 440, 454, 455), (465, 466, 481, 480), (460, 459, 473, 474), (268, 254, 544, 546), (454, 453, 467, 468), (475, 460, 474), (150, 177, 532, 530), (453, 461, 476, 467), (455, 454, 468, 469), (461, 462, 477, 476), (456, 455, 469, 470), (462, 463, 478, 477), (457, 456, 470, 471), (463, 464, 479, 478), (458, 457, 471, 472), (464, 465, 480, 479), (459, 458, 472, 473), (470, 469, 484, 485), (477, 478, 492, 491), (471, 470, 485, 486), (478, 479, 493, 492), (472, 471, 486, 487), (479, 480, 494, 493), (473, 472, 487, 488), (480, 481, 495, 494), (474, 473, 488, 489), (367, 353, 559, 561), (468, 467, 482, 483), (475, 474, 489), (409, 395, 565, 568), (467, 476, 490, 482), (469, 468, 483, 484), (476, 477, 491, 490), (489, 488, 502, 503), (310, 296, 550, 552), (483, 482, 496, 497), (475, 489, 503), (149, 150, 530, 526), (482, 490, 504, 496), (484, 483, 497, 498), (490, 491, 505, 504), (485, 484, 498, 499), (491, 492, 506, 505), (486, 485, 499, 500), (492, 493, 507, 506), (487, 486, 500, 501), (493, 494, 508, 507), (488, 487, 501, 502), (494, 495, 509, 508), (500, 499, 513, 514), (506, 507, 521, 520), (501, 500, 514, 515), (507, 508, 522, 521), (502, 501, 515, 516), (508, 509, 523, 522), (503, 502, 516, 517), (321, 322, 655, 654), (497, 496, 510, 511), (475, 503, 517), (223, 224, 595, 596), (496, 504, 518, 510), (498, 497, 511, 512), (504, 505, 519, 518), (499, 498, 512, 513), (505, 506, 520, 519), (334, 326, 678, 680), (475, 517, 524), (540, 539, 769, 768), (232, 233, 648, 647), (320, 321, 654, 653), (224, 225, 594, 595), (326, 327, 679, 678), (231, 232, 647, 646), (319, 320, 653, 652), (230, 231, 646, 645), (311, 319, 652, 650), (524, 517, 747, 751), (229, 230, 645, 644), (312, 311, 650, 651), (228, 229, 644, 637), (205, 206, 538, 537), (570, 569, 774, 755), (325, 318, 663, 677), (528, 566, 525), (526, 529, 528, 527), (529, 566, 528), (530, 531, 529, 526), (531, 566, 529), (532, 533, 531, 530), (533, 566, 531), (534, 535, 533, 532), (535, 566, 533), (536, 566, 535), (537, 536, 535, 534), (538, 539, 536, 537), (539, 566, 536), (540, 566, 539), (240, 239, 642, 643), (525, 566, 541), (541, 566, 543), (542, 541, 543, 544), (544, 543, 545, 546), (543, 566, 545), (546, 545, 547, 548), (545, 566, 547), (548, 547, 549, 550), (547, 566, 549), (550, 549, 551, 552), (549, 566, 551), (552, 551, 553, 554), (551, 566, 553), (239, 238, 641, 642), (553, 566, 555), (238, 237, 640, 641), (555, 566, 556), (557, 556, 558, 559), (556, 566, 558), (559, 558, 560, 561), (558, 566, 560), (561, 560, 562, 563), (560, 566, 562), (562, 566, 564), (563, 562, 564, 565), (565, 564, 567, 568), (564, 566, 567), (568, 567, 569, 570), (567, 566, 569), (237, 236, 639, 640), (569, 566, 571), (236, 235, 638, 639), (571, 566, 572), (573, 572, 574, 575), (572, 566, 574), (575, 574, 576, 577), (574, 566, 576), (577, 576, 578, 579), (576, 566, 578), (579, 578, 580, 581), (578, 566, 580), (581, 580, 582, 583), (580, 566, 582), (583, 582, 584, 585), (582, 566, 584), (584, 566, 540), (235, 227, 636, 638), (603, 602, 630, 631), (595, 594, 593, 592), (602, 601, 587, 630), (601, 600, 586, 587), (600, 599, 588, 586), (607, 606, 634, 635), (599, 598, 589, 588), (606, 605, 633, 634), (598, 597, 590, 589), (605, 604, 632, 633), (597, 596, 591, 590), (604, 603, 631, 632), (596, 595, 592, 591), (749, 748, 626, 627), (608, 623, 622, 609), (750, 749, 627, 628), (610, 608, 609, 611), (751, 750, 628, 629), (612, 610, 611, 613), (614, 612, 613, 615), (752, 614, 615, 625), (616, 753, 624, 617), (618, 752, 625, 619), (620, 616, 617, 621), (748, 618, 619, 626), (623, 620, 621, 622), (633, 632, 646, 647), (587, 586, 636, 637), (634, 633, 647, 648), (586, 588, 638, 636), (635, 634, 648, 649), (588, 589, 639, 638), (589, 590, 640, 639), (590, 591, 641, 640), (630, 587, 637, 644), (591, 592, 642, 641), (631, 630, 644, 645), (592, 593, 643, 642), (632, 631, 645, 646), (659, 658, 672, 673), (653, 654, 668, 667), (660, 659, 673, 674), (654, 655, 669, 668), (661, 660, 674, 675), (655, 656, 670, 669), (662, 661, 675, 676), (656, 657, 671, 670), (663, 662, 676, 677), (651, 650, 664, 665), (650, 652, 666, 664), (658, 651, 665, 672), (652, 653, 667, 666), (677, 676, 690, 691), (665, 664, 678, 679), (664, 666, 680, 678), (672, 665, 679, 686), (666, 667, 681, 680), (673, 672, 686, 687), (667, 668, 682, 681), (674, 673, 687, 688), (668, 669, 683, 682), (675, 674, 688, 689), (669, 670, 684, 683), (676, 675, 689, 690), (670, 671, 685, 684), (697, 698, 712, 711), (704, 703, 717, 718), (698, 699, 713, 712), (705, 704, 718, 719), (643, 593, 757, 754), (693, 692, 706, 707), (692, 694, 708, 706), (700, 693, 707, 714), (694, 695, 709, 708), (701, 700, 714, 715), (695, 696, 710, 709), (702, 701, 715, 716), (696, 697, 711, 710), (703, 702, 716, 717), (714, 707, 721, 728), (708, 709, 723, 722), (715, 714, 728, 729), (709, 710, 724, 723), (716, 715, 729, 730), (710, 711, 725, 724), (717, 716, 730, 731), (711, 712, 726, 725), (718, 717, 731, 732), (712, 713, 727, 726), (719, 718, 732, 733), (713, 699, 755, 760), (707, 706, 720, 721), (671, 657, 756, 764), (706, 708, 722, 720), (593, 594, 758, 757), (624, 753, 761, 765), (727, 713, 760, 759), (753, 741, 762, 761), (735, 734, 612, 614), (685, 671, 764, 763), (734, 736, 610, 612), (742, 735, 614, 752), (736, 737, 608, 610), (743, 742, 752, 618), (737, 738, 623, 608), (744, 743, 618, 748), (738, 739, 620, 623), (745, 744, 748, 749), (739, 740, 616, 620), (746, 745, 749, 750), (740, 741, 753, 616), (747, 746, 750, 751), (757, 766, 770, 754), (758, 767, 766, 757), (761, 768, 769, 765), (756, 771, 772, 764), (764, 772, 773, 763), (755, 774, 775, 760), (760, 775, 776, 759), (762, 777, 768, 761), (522, 523, 741, 740), (512, 511, 735, 742), (538, 206, 624, 765), (513, 512, 742, 743), (553, 555, 772, 771), (514, 513, 743, 744), (556, 557, 763, 773), (515, 514, 744, 745), (225, 527, 758, 594), (516, 515, 745, 746), (555, 556, 773, 772), (517, 516, 746, 747), (432, 424, 719, 733), (226, 135, 607, 635), (527, 528, 767, 758), (227, 228, 637, 636)])
me_cylinder.polygons.foreach_set('use_smooth', [1, 1, 1, 1, 1, 1, 1, 1, 1, 1, 1, 1, 1, 1, 1, 1, 1, 1, 1, 1, 1, 1, 1, 1, 1, 1, 1, 1, 1, 1, 1, 1, 1, 1, 1, 1, 1, 1, 1, 1, 1, 1, 1, 1, 1, 1, 1, 1, 1, 1, 1, 1, 1, 1, 1, 1, 1, 1, 1, 1, 1, 1, 1, 1, 0, 0, 0, 0, 0, 0, 0, 0, 0, 0, 0, 0, 0, 0, 0, 0, 0, 0, 0, 0, 0, 0, 0, 0, 0, 0, 0, 0, 0, 0, 0, 0, 0, 0, 0, 0, 0, 0, 0, 0, 0, 0, 0, 0, 0, 0, 0, 0, 0, 0, 0, 0, 0, 0, 0, 0, 0, 0, 0, 0, 0, 0, 0, 0, 0, 0, 0, 0, 0, 0, 0, 0, 0, 0, 0, 0, 0, 0, 0, 0, 0, 0, 0, 0, 0, 0, 0, 0, 0, 0, 0, 0, 0, 0, 0, 0, 0, 0, 0, 0, 0, 0, 0, 0, 0, 0, 0, 0, 0, 0, 0, 0, 0, 0, 0, 0, 0, 0, 0, 0, 0, 0, 0, 0, 0, 0, 0, 0, 0, 0, 0, 0, 0, 0, 0, 0, 0, 0, 0, 0, 0, 0, 0, 0, 0, 0, 0, 0, 0, 0, 0, 0, 0, 0, 0, 0, 0, 0, 0, 0, 0, 0, 0, 0, 0, 0, 0, 0, 0, 0, 0, 0, 0, 0, 0, 0, 0, 0, 0, 0, 0, 0, 0, 0, 0, 0, 0, 0, 0, 0, 0, 0, 0, 0, 0, 0, 0, 0, 0, 0, 0, 0, 0, 0, 0, 0, 0, 0, 0, 0, 0, 0, 0, 0, 0, 0, 0, 0, 0, 0, 0, 0, 0, 0, 0, 0, 0, 0, 0, 0, 0, 0, 0, 0, 0, 0, 0, 0, 0, 0, 0, 0, 0, 0, 0, 0, 0, 0, 0, 0, 0, 0, 0, 0, 0, 0, 0, 0, 0, 0, 0, 0, 0, 0, 0, 0, 0, 0, 0, 0, 0, 0, 0, 0, 0, 0, 0, 0, 0, 0, 0, 0, 0, 0, 0, 0, 0, 0, 0, 0, 0, 0, 0, 0, 0, 0, 0, 0, 0, 0, 0, 0, 0, 0, 0, 0, 0, 0, 0, 0, 0, 0, 0, 0, 0, 0, 0, 0, 0, 0, 0, 0, 0, 0, 0, 0, 0, 0, 0, 0, 0, 0, 0, 0, 0, 0, 0, 0, 0, 0, 0, 0, 0, 0, 0, 0, 0, 0, 0, 0, 0, 0, 0, 0, 0, 0, 0, 0, 0, 0, 0, 0, 0, 0, 0, 0, 0, 0, 0, 0, 0, 0, 0, 0, 0, 0, 0, 0, 0, 0, 0, 0, 0, 0, 0, 0, 0, 0, 0, 0, 0, 0, 0, 0, 0, 0, 0, 0, 0, 0, 0, 0, 0, 0, 0, 0, 0, 0, 0, 0, 0, 0, 0, 0, 0, 0, 0, 0, 0, 0, 0, 0, 0, 0, 0, 0, 0, 0, 0, 0, 0, 0, 0, 0, 0, 0, 0, 0, 0, 0, 0, 0, 0, 0, 0, 0, 0, 0, 0, 0, 0, 0, 0, 0, 0, 0, 0, 0, 0, 0, 0, 0, 0, 0, 0, 0, 0, 0, 0, 0, 0, 0, 0, 0, 0, 0, 0, 0, 0, 0, 0, 0, 0, 0, 0, 0, 0, 0, 0, 0, 0, 0, 0, 0, 0, 0, 0, 0, 0, 0, 0, 0, 0, 0, 0, 0, 0, 0, 0, 0, 0, 0, 0, 0, 0, 0, 0, 0, 0, 0, 0, 0, 0, 0, 0, 0, 0, 0, 0, 0, 0, 0, 0, 0, 0, 0, 0, 0, 0, 0, 0, 0, 0, 0, 0, 0, 0, 0, 0, 0, 0, 0, 0, 0, 0, 0, 0, 0, 0, 0, 0, 0, 0, 0, 0, 0, 0, 0, 0, 0, 0, 0, 0, 0, 0, 0, 0, 0, 0, 0, 0, 0, 0, 0, 0, 0, 0, 0, 0, 0, 0, 0, 0, 0, 0, 0, 0, 0, 0, 0, 0, 0, 0, 0, 0, 0, 0, 0, 0, 0, 0, 0, 0, 0, 0, 0, 0, 0, 0, 0, 0, 0, 0, 0, 0, 0, 0, 0, 0, 0, 0, 0, 0, 0, 0, 0, 0, 0, 0, 0, 0, 0, 0, 0, 0, 0, 0, 0, 0, 0, 0, 0, 0, 0, 0, 0, 0, 0, 0, 0, 0, 0, 0, 0, 0, 0, 0, 0, 0, 0, 0, 0, 0, 0, 0, 0, 0, 0, 0, 0])
me_cylinder.polygons.foreach_set('material_index', [0, 0, 0, 0, 0, 0, 0, 0, 0, 0, 0, 0, 0, 0, 0, 0, 0, 0, 0, 0, 0, 0, 0, 0, 0, 0, 0, 0, 0, 0, 0, 0, 0, 0, 0, 0, 0, 0, 0, 0, 0, 0, 0, 0, 0, 0, 0, 0, 0, 0, 0, 0, 0, 0, 0, 0, 0, 0, 0, 0, 0, 0, 0, 0, 0, 0, 0, 0, 0, 0, 0, 0, 0, 0, 0, 0, 0, 0, 2, 2, 2, 2, 2, 2, 2, 2, 0, 2, 0, 2, 0, 2, 2, 2, 2, 2, 2, 0, 2, 0, 2, 0, 2, 2, 2, 2, 0, 2, 2, 2, 2, 2, 2, 2, 2, 2, 0, 2, 0, 2, 2, 2, 2, 2, 2, 2, 2, 0, 2, 0, 2, 0, 2, 2, 2, 0, 2, 2, 2, 2, 2, 2, 2, 2, 2, 0, 2, 0, 2, 2, 2, 2, 2, 2, 2, 2, 0, 2, 0, 2, 0, 2, 0, 0, 0, 0, 0, 0, 0, 0, 0, 0, 0, 0, 0, 0, 0, 0, 0, 0, 0, 0, 0, 0, 0, 0, 0, 0, 0, 0, 2, 2, 2, 2, 2, 2, 2, 2, 2, 0, 2, 0, 2, 0, 2, 2, 0, 2, 0, 2, 0, 2, 2, 2, 2, 2, 2, 2, 2, 2, 2, 2, 2, 2, 2, 2, 0, 2, 0, 2, 0, 2, 0, 2, 0, 2, 0, 2, 2, 2, 2, 2, 2, 2, 2, 2, 2, 2, 2, 2, 2, 2, 2, 0, 2, 0, 2, 0, 2, 2, 2, 0, 2, 0, 2, 2, 2, 2, 2, 2, 2, 2, 2, 0, 0, 0, 0, 0, 0, 0, 0, 0, 0, 0, 0, 0, 0, 0, 0, 0, 0, 0, 0, 0, 0, 0, 0, 0, 0, 0, 0, 0, 0, 0, 2, 2, 2, 2, 2, 0, 2, 0, 0, 2, 0, 0, 2, 2, 2, 2, 0, 2, 0, 0, 2, 2, 2, 2, 2, 2, 2, 2, 2, 0, 2, 0, 2, 2, 2, 2, 0, 2, 0, 0, 2, 0, 0, 2, 2, 2, 2, 2, 0, 0, 2, 2, 2, 2, 2, 2, 2, 2, 2, 0, 2, 0, 0, 2, 2, 2, 0, 2, 0, 0, 2, 0, 0, 2, 2, 2, 2, 2, 2, 2, 2, 2, 2, 2, 2, 2, 2, 2, 2, 0, 2, 0, 0, 2, 0, 0, 0, 0, 0, 0, 0, 0, 0, 0, 0, 0, 0, 0, 0, 0, 0, 0, 0, 0, 0, 0, 0, 0, 0, 0, 0, 0, 0, 0, 0, 0, 0, 0, 0, 2, 0, 0, 2, 0, 0, 2, 2, 2, 2, 2, 2, 2, 2, 2, 2, 2, 2, 2, 2, 2, 2, 0, 2, 0, 0, 2, 0, 0, 2, 2, 2, 0, 0, 2, 0, 0, 2, 2, 2, 2, 2, 2, 2, 2, 2, 0, 2, 2, 2, 2, 2, 2, 0, 2, 0, 0, 2, 0, 0, 2, 2, 2, 0, 0, 2, 0, 0, 2, 2, 2, 2, 2, 2, 2, 2, 2, 0, 2, 2, 2, 2, 2, 0, 2, 0, 0, 2, 0, 0, 2, 2, 2, 2, 2, 0, 0, 0, 0, 0, 0, 0, 0, 0, 0, 0, 0, 0, 0, 0, 0, 0, 0, 0, 0, 0, 0, 0, 0, 0, 0, 0, 0, 0, 0, 0, 0, 0, 0, 0, 0, 0, 0, 0, 0, 0, 0, 0, 0, 0, 0, 0, 0, 0, 0, 0, 0, 0, 0, 0, 0, 0, 0, 0, 0, 0, 0, 0, 0, 0, 0, 0, 0, 0, 0, 0, 0, 0, 0, 0, 0, 0, 0, 0, 0, 0, 0, 0, 0, 0, 0, 0, 0, 0, 0, 0, 0, 0, 0, 0, 0, 0, 0, 0, 0, 0, 0, 0, 0, 0, 0, 0, 0, 0, 0, 0, 0, 0, 0, 0, 0, 0, 0, 0, 0, 0, 0, 0, 0, 0, 0, 0, 0, 0, 0, 0, 0, 0, 0, 0, 0, 0, 0, 0, 0, 0, 0, 0, 0, 0, 0, 0, 0, 0, 0, 0, 0, 0, 0, 0, 0, 0, 0, 0, 0, 0, 0, 0, 0, 0, 0, 0, 0, 0, 0, 0, 0, 0, 0, 0, 0, 0, 0, 0, 0, 0, 0, 0, 0, 0, 0, 0, 0, 0, 0, 0, 0, 0, 0, 0, 0, 0, 0, 0, 0, 0, 0, 0, 0, 0, 0, 0, 0, 0, 0, 0, 0, 0, 0, 0, 0])
_uv = me_cylinder.uv_layers.new(name='UVMap')
_uv.uv.foreach_set('vector', [0.5017, 0.8628, 0.5008, 0.8629, 0.5004, 0.8591, 0.5008, 0.8591, 0.5031, 0.8487, 0.5039, 0.849, 0.5019, 0.8524, 0.5015, 0.8523, 0.4928, 0.8595, 0.4924, 0.8589, 0.4964, 0.8572, 0.4966, 0.8575, 0.5039, 0.849, 0.5045, 0.8494, 0.5022, 0.8526, 0.5019, 0.8524, 0.4924, 0.8589, 0.4921, 0.8582, 0.4962, 0.8569, 0.4964, 0.8572, 0.5045, 0.8494, 0.5052, 0.8498, 0.5026, 0.8528, 0.5022, 0.8526, 0.4921, 0.8582, 0.4918, 0.8575, 0.4961, 0.8565, 0.4962, 0.8569, 0.5052, 0.8498, 0.5058, 0.8503, 0.5029, 0.853, 0.5026, 0.8528, 0.4918, 0.8575, 0.4917, 0.8568, 0.496, 0.8562, 0.4961, 0.8565, 0.5058, 0.8503, 0.5063, 0.8508, 0.5031, 0.8533, 0.5029, 0.853, 0.4917, 0.8568, 0.4916, 0.8561, 0.4959, 0.8558, 0.496, 0.8562, 0.5063, 0.8508, 0.5068, 0.8514, 0.5034, 0.8536, 0.5031, 0.8533, 0.4916, 0.8561, 0.4916, 0.8553, 0.4959, 0.8555, 0.4959, 0.8558, 0.5068, 0.8514, 0.5073, 0.852, 0.5036, 0.8539, 0.5034, 0.8536, 0.4916, 0.8553, 0.4917, 0.8546, 0.496, 0.8551, 0.4959, 0.8555, 0.5073, 0.852, 0.5077, 0.8526, 0.5037, 0.8542, 0.5036, 0.8539, 0.4917, 0.8546, 0.4918, 0.8539, 0.496, 0.8548, 0.496, 0.8551, 0.5077, 0.8526, 0.508, 0.8533, 0.5039, 0.8545, 0.5037, 0.8542, 0.4918, 0.8539, 0.4921, 0.8532, 0.4961, 0.8545, 0.496, 0.8548, 0.508, 0.8533, 0.5082, 0.854, 0.504, 0.8548, 0.5039, 0.8545, 0.4921, 0.8532, 0.4924, 0.8525, 0.4963, 0.8541, 0.4961, 0.8545, 0.5082, 0.854, 0.5083, 0.8547, 0.504, 0.8552, 0.504, 0.8548, 0.4924, 0.8525, 0.4928, 0.8519, 0.4965, 0.8538, 0.4963, 0.8541, 0.5083, 0.8547, 0.5084, 0.8554, 0.5041, 0.8555, 0.504, 0.8552, 0.4928, 0.8519, 0.4932, 0.8513, 0.4967, 0.8535, 0.4965, 0.8538, 0.5084, 0.8554, 0.5084, 0.8561, 0.5041, 0.8559, 0.5041, 0.8555, 0.4932, 0.8513, 0.4937, 0.8507, 0.4969, 0.8532, 0.4967, 0.8535, 0.5084, 0.8561, 0.5083, 0.8569, 0.504, 0.8562, 0.5041, 0.8559, 0.4937, 0.8507, 0.4943, 0.8502, 0.4972, 0.853, 0.4969, 0.8532, 0.5083, 0.8569, 0.5082, 0.8576, 0.5039, 0.8566, 0.504, 0.8562, 0.4943, 0.8502, 0.4949, 0.8498, 0.4975, 0.8528, 0.4972, 0.853, 0.5082, 0.8576, 0.5079, 0.8583, 0.5038, 0.8569, 0.5039, 0.8566, 0.4949, 0.8498, 0.4955, 0.8493, 0.4978, 0.8526, 0.4975, 0.8528, 0.4999, 0.8629, 0.4991, 0.8629, 0.4996, 0.8591, 0.5, 0.8591, 0.5079, 0.8583, 0.5076, 0.8589, 0.5036, 0.8572, 0.5038, 0.8569, 0.4955, 0.8493, 0.4962, 0.849, 0.4981, 0.8524, 0.4978, 0.8526, 0.5008, 0.8629, 0.4999, 0.8629, 0.5, 0.8591, 0.5004, 0.8591, 0.5076, 0.8589, 0.5072, 0.8596, 0.5034, 0.8575, 0.5036, 0.8572, 0.4962, 0.849, 0.497, 0.8487, 0.4985, 0.8522, 0.4981, 0.8524, 0.4991, 0.8629, 0.4982, 0.8628, 0.4992, 0.8591, 0.4996, 0.8591, 0.5072, 0.8596, 0.5067, 0.8602, 0.5032, 0.8578, 0.5034, 0.8575, 0.497, 0.8487, 0.4977, 0.8485, 0.4989, 0.8521, 0.4985, 0.8522, 0.4982, 0.8628, 0.4974, 0.8626, 0.4988, 0.859, 0.4992, 0.8591, 0.5067, 0.8602, 0.5061, 0.8607, 0.5029, 0.8581, 0.5032, 0.8578, 0.4977, 0.8485, 0.4985, 0.8483, 0.4992, 0.852, 0.4989, 0.8521, 0.4974, 0.8626, 0.4966, 0.8623, 0.4984, 0.8588, 0.4988, 0.859, 0.5061, 0.8607, 0.5055, 0.8612, 0.5026, 0.8583, 0.5029, 0.8581, 0.4985, 0.8483, 0.4993, 0.8482, 0.4996, 0.852, 0.4992, 0.852, 0.4966, 0.8623, 0.4958, 0.862, 0.498, 0.8587, 0.4984, 0.8588, 0.5055, 0.8612, 0.5048, 0.8617, 0.5023, 0.8585, 0.5026, 0.8583, 0.4993, 0.8482, 0.5, 0.8482, 0.5, 0.852, 0.4996, 0.852, 0.4958, 0.862, 0.4951, 0.8616, 0.4977, 0.8585, 0.498, 0.8587, 0.5048, 0.8617, 0.5041, 0.862, 0.5019, 0.8587, 0.5023, 0.8585, 0.5, 0.8482, 0.5008, 0.8482, 0.5004, 0.852, 0.5, 0.852, 0.4951, 0.8616, 0.4944, 0.8612, 0.4973, 0.8583, 0.4977, 0.8585, 0.5041, 0.862, 0.5033, 0.8624, 0.5016, 0.8589, 0.5019, 0.8587, 0.5008, 0.8482, 0.5016, 0.8483, 0.5008, 0.8521, 0.5004, 0.852, 0.4944, 0.8612, 0.4938, 0.8607, 0.4971, 0.858, 0.4973, 0.8583, 0.5033, 0.8624, 0.5025, 0.8626, 0.5012, 0.859, 0.5016, 0.8589, 0.5016, 0.8483, 0.5024, 0.8485, 0.5012, 0.8521, 0.5008, 0.8521, 0.4938, 0.8607, 0.4933, 0.8601, 0.4968, 0.8578, 0.4971, 0.858, 0.5025, 0.8626, 0.5017, 0.8628, 0.5008, 0.8591, 0.5012, 0.859, 0.5024, 0.8485, 0.5031, 0.8487, 0.5015, 0.8523, 0.5012, 0.8521, 0.4933, 0.8601, 0.4928, 0.8595, 0.4966, 0.8575, 0.4968, 0.8578, 0.7812, 0.75, 0.7812, 0.8125, 0.7812, 0.8125, 0.7812, 0.75, 0.7812, 0.6875, 0.7812, 0.75, 0.7812, 0.75, 0.7812, 0.6875, 0.2812, 0.875, 0.2812, 0.9375, 0.2812, 0.9375, 0.2812, 0.875, 0.9688, 0.125, 0.9688, 0.0625, 0.9688, 0.0625, 0.9688, 0.125, 0.5156, 0.0, 0.5312, 0.0625, 0.5, 0.0625, 0.7812, 0.625, 0.7812, 0.6875, 0.7812, 0.6875, 0.7812, 0.625, 0.2812, 0.875, 0.2812, 0.875, 0.2812, 0.875, 0.2812, 0.875, 0.9688, 0.1875, 0.9688, 0.125, 0.9688, 0.125, 0.9688, 0.1875, 0.7812, 0.5625, 0.7812, 0.625, 0.7812, 0.625, 0.7812, 0.5625, 0.7812, 0.875, 0.7812, 0.9375, 0.7812, 0.9375, 0.7812, 0.875, 0.9688, 0.25, 0.9688, 0.1875, 0.9688, 0.1875, 0.9688, 0.25, 0.7812, 0.5, 0.7812, 0.5625, 0.7812, 0.5625, 0.7812, 0.5, 0.03125, 0.0625, 0.03125, 0.125, 0.03125, 0.125, 0.03125, 0.0625, 0.9688, 0.3125, 0.9688, 0.25, 0.9688, 0.25, 0.9688, 0.3125, 0.5625, 0.375, 0.5625, 0.4375, 0.5312, 0.4375, 0.5312, 0.375, 0.5625, 0.8125, 0.5625, 0.875, 0.5312, 0.875, 0.5312, 0.8125, 0.5625, 0.3125, 0.5625, 0.375, 0.5312, 0.375, 0.5312, 0.3125, 0.5625, 0.75, 0.5625, 0.8125, 0.5312, 0.8125, 0.5312, 0.75, 0.5625, 0.25, 0.5625, 0.3125, 0.5312, 0.3125, 0.5312, 0.25, 0.5625, 0.6875, 0.5625, 0.75, 0.5312, 0.75, 0.5312, 0.6875, 0.5625, 0.1875, 0.5625, 0.25, 0.5312, 0.25, 0.5312, 0.1875, 0.5625, 0.625, 0.5625, 0.6875, 0.5312, 0.6875, 0.5312, 0.625, 0.5625, 0.125, 0.5625, 0.1875, 0.5312, 0.1875, 0.5312, 0.125, 0.5625, 0.5625, 0.5625, 0.625, 0.5312, 0.625, 0.5312, 0.5625, 0.5625, 0.0625, 0.5625, 0.125, 0.5312, 0.125, 0.5312, 0.0625, 0.5625, 0.5, 0.5625, 0.5625, 0.5312, 0.5625, 0.5312, 0.5, 0.5469, 0.0, 0.5625, 0.0625, 0.5312, 0.0625, 0.5625, 0.4375, 0.5625, 0.5, 0.5312, 0.5, 0.5312, 0.4375, 0.5937, 0.75, 0.5937, 0.8125, 0.5625, 0.8125, 0.5625, 0.75, 0.5937, 0.3125, 0.5938, 0.375, 0.5625, 0.375, 0.5625, 0.3125, 0.5937, 0.8125, 0.5937, 0.875, 0.5625, 0.875, 0.5625, 0.8125, 0.5938, 0.375, 0.5937, 0.4375, 0.5625, 0.4375, 0.5625, 0.375, 0.5937, 0.4375, 0.5937, 0.5, 0.5625, 0.5, 0.5625, 0.4375, 0.5781, 0.0, 0.5937, 0.0625, 0.5625, 0.0625, 0.5937, 0.5, 0.5937, 0.5625, 0.5625, 0.5625, 0.5625, 0.5, 0.5937, 0.0625, 0.5937, 0.125, 0.5625, 0.125, 0.5625, 0.0625, 0.5937, 0.5625, 0.5937, 0.625, 0.5625, 0.625, 0.5625, 0.5625, 0.5937, 0.125, 0.5937, 0.1875, 0.5625, 0.1875, 0.5625, 0.125, 0.5937, 0.625, 0.5937, 0.6875, 0.5625, 0.6875, 0.5625, 0.625, 0.5937, 0.1875, 0.5937, 0.25, 0.5625, 0.25, 0.5625, 0.1875, 0.5937, 0.6875, 0.5937, 0.75, 0.5625, 0.75, 0.5625, 0.6875, 0.5937, 0.25, 0.5937, 0.3125, 0.5625, 0.3125, 0.5625, 0.25, 0.6094, 0.0, 0.625, 0.0625, 0.5937, 0.0625, 0.625, 0.4375, 0.625, 0.5, 0.5937, 0.5, 0.5937, 0.4375, 0.625, 0.375, 0.625, 0.4375, 0.5937, 0.4375, 0.5938, 0.375, 0.625, 0.8125, 0.625, 0.875, 0.5937, 0.875, 0.5937, 0.8125, 0.625, 0.3125, 0.625, 0.375, 0.5938, 0.375, 0.5937, 0.3125, 0.625, 0.75, 0.625, 0.8125, 0.5937, 0.8125, 0.5937, 0.75, 0.625, 0.25, 0.625, 0.3125, 0.5937, 0.3125, 0.5937, 0.25, 0.625, 0.6875, 0.625, 0.75, 0.5937, 0.75, 0.5937, 0.6875, 0.625, 0.1875, 0.625, 0.25, 0.5937, 0.25, 0.5937, 0.1875, 0.625, 0.625, 0.625, 0.6875, 0.5937, 0.6875, 0.5937, 0.625, 0.625, 0.125, 0.625, 0.1875, 0.5937, 0.1875, 0.5937, 0.125, 0.625, 0.5625, 0.625, 0.625, 0.5937, 0.625, 0.5937, 0.5625, 0.625, 0.0625, 0.625, 0.125, 0.5937, 0.125, 0.5937, 0.0625, 0.625, 0.5, 0.625, 0.5625, 0.5937, 0.5625, 0.5937, 0.5, 0.6562, 0.6875, 0.6562, 0.75, 0.625, 0.75, 0.625, 0.6875, 0.6562, 0.25, 0.6562, 0.3125, 0.625, 0.3125, 0.625, 0.25, 0.6562, 0.75, 0.6562, 0.8125, 0.625, 0.8125, 0.625, 0.75, 0.6562, 0.3125, 0.6562, 0.375, 0.625, 0.375, 0.625, 0.3125, 0.6562, 0.8125, 0.6562, 0.875, 0.625, 0.875, 0.625, 0.8125, 0.6562, 0.375, 0.6562, 0.4375, 0.625, 0.4375, 0.625, 0.375, 0.6562, 0.4375, 0.6562, 0.5, 0.625, 0.5, 0.625, 0.4375, 0.6406, 0.0, 0.6562, 0.0625, 0.625, 0.0625, 0.6562, 0.5, 0.6562, 0.5625, 0.625, 0.5625, 0.625, 0.5, 0.6562, 0.0625, 0.6562, 0.125, 0.625, 0.125, 0.625, 0.0625, 0.6562, 0.5625, 0.6562, 0.625, 0.625, 0.625, 0.625, 0.5625, 0.6562, 0.125, 0.6562, 0.1875, 0.625, 0.1875, 0.625, 0.125, 0.6562, 0.625, 0.6562, 0.6875, 0.625, 0.6875, 0.625, 0.625, 0.6562, 0.1875, 0.6562, 0.25, 0.625, 0.25, 0.625, 0.1875, 0.6875, 0.5, 0.6875, 0.5625, 0.6562, 0.5625, 0.6562, 0.5, 0.6719, 0.0, 0.6875, 0.0625, 0.6562, 0.0625, 0.6875, 0.4375, 0.6875, 0.5, 0.6562, 0.5, 0.6562, 0.4375, 0.6875, 0.375, 0.6875, 0.4375, 0.6562, 0.4375, 0.6562, 0.375, 0.6875, 0.8125, 0.6875, 0.875, 0.6562, 0.875, 0.6562, 0.8125, 0.6875, 0.3125, 0.6875, 0.375, 0.6562, 0.375, 0.6562, 0.3125, 0.6875, 0.75, 0.6875, 0.8125, 0.6562, 0.8125, 0.6562, 0.75, 0.6875, 0.25, 0.6875, 0.3125, 0.6562, 0.3125, 0.6562, 0.25, 0.6875, 0.6875, 0.6875, 0.75, 0.6562, 0.75, 0.6562, 0.6875, 0.6875, 0.1875, 0.6875, 0.25, 0.6562, 0.25, 0.6562, 0.1875, 0.6875, 0.625, 0.6875, 0.6875, 0.6562, 0.6875, 0.6562, 0.625, 0.6875, 0.125, 0.6875, 0.1875, 0.6562, 0.1875, 0.6562, 0.125, 0.6875, 0.5625, 0.6875, 0.625, 0.6562, 0.625, 0.6562, 0.5625, 0.6875, 0.0625, 0.6875, 0.125, 0.6562, 0.125, 0.6562, 0.0625, 0.7188, 0.1875, 0.7188, 0.25, 0.6875, 0.25, 0.6875, 0.1875, 0.7188, 0.6875, 0.7188, 0.75, 0.6875, 0.75, 0.6875, 0.6875, 0.7188, 0.25, 0.7188, 0.3125, 0.6875, 0.3125, 0.6875, 0.25, 0.7188, 0.75, 0.7188, 0.8125, 0.6875, 0.8125, 0.6875, 0.75, 0.7188, 0.3125, 0.7188, 0.375, 0.6875, 0.375, 0.6875, 0.3125, 0.7188, 0.8125, 0.7188, 0.875, 0.6875, 0.875, 0.6875, 0.8125, 0.7188, 0.375, 0.7188, 0.4375, 0.6875, 0.4375, 0.6875, 0.375, 0.7188, 0.4375, 0.7188, 0.5, 0.6875, 0.5, 0.6875, 0.4375, 0.7031, 0.0, 0.7187, 0.0625, 0.6875, 0.0625, 0.7188, 0.5, 0.7188, 0.5625, 0.6875, 0.5625, 0.6875, 0.5, 0.7187, 0.0625, 0.7188, 0.125, 0.6875, 0.125, 0.6875, 0.0625, 0.7188, 0.5625, 0.7188, 0.625, 0.6875, 0.625, 0.6875, 0.5625, 0.7188, 0.125, 0.7188, 0.1875, 0.6875, 0.1875, 0.6875, 0.125, 0.7188, 0.625, 0.7188, 0.6875, 0.6875, 0.6875, 0.6875, 0.625, 0.7812, 0.4375, 0.7812, 0.5, 0.7812, 0.5, 0.7812, 0.4375, 0.03125, 0.125, 0.03125, 0.1875, 0.03125, 0.1875, 0.03125, 0.125, 0.9688, 0.375, 0.9688, 0.3125, 0.9688, 0.3125, 0.9688, 0.375, 0.2188, 0.875, 0.2188, 0.875, 0.2188, 0.875, 0.2188, 0.875, 0.03125, 0.1875, 0.03125, 0.25, 0.03125, 0.25, 0.03125, 0.1875, 0.7187, 0.0625, 0.75, 0.0625, 0.75, 0.0625, 0.7187, 0.0625, 0.7344, 0.0, 0.75, 0.0625, 0.7187, 0.0625, 0.9688, 0.4375, 0.9688, 0.375, 0.9688, 0.375, 0.9688, 0.4375, 0.7812, 0.875, 0.7812, 0.875, 0.7812, 0.875, 0.7812, 0.875, 0.03125, 0.25, 0.03125, 0.3125, 0.03125, 0.3125, 0.03125, 0.25, 0.9688, 0.875, 0.9688, 0.8125, 0.9688, 0.8125, 0.9688, 0.875, 0.03125, 0.3125, 0.03125, 0.375, 0.03125, 0.375, 0.03125, 0.3125, 0.9688, 0.8125, 0.9688, 0.75, 0.9688, 0.75, 0.9688, 0.8125, 0.03125, 0.375, 0.03125, 0.4375, 0.03125, 0.4375, 0.03125, 0.375, 0.03125, 0.875, 0.03125, 0.875, 0.03125, 0.875, 0.03125, 0.875, 0.9688, 0.75, 0.9688, 0.6875, 0.9688, 0.6875, 0.9688, 0.75, 0.7188, 0.125, 0.7187, 0.0625, 0.7187, 0.0625, 0.7188, 0.125, 0.03125, 0.8125, 0.03125, 0.875, 0.03125, 0.875, 0.03125, 0.8125, 0.9688, 0.6875, 0.9688, 0.625, 0.9688, 0.625, 0.9688, 0.6875, 0.2188, 0.0625, 0.25, 0.0625, 0.25, 0.0625, 0.2188, 0.0625, 0.4844, 0.0, 0.5, 0.0625, 0.4687, 0.0625, 0.7188, 0.1875, 0.7188, 0.125, 0.7188, 0.125, 0.7188, 0.1875, 0.03125, 0.75, 0.03125, 0.8125, 0.03125, 0.8125, 0.03125, 0.75, 0.9688, 0.625, 0.9688, 0.5625, 0.9688, 0.5625, 0.9688, 0.625, 0.5312, 0.0625, 0.5312, 0.125, 0.5312, 0.125, 0.5312, 0.0625, 0.2188, 0.125, 0.2188, 0.0625, 0.2188, 0.0625, 0.2188, 0.125, 0.7188, 0.25, 0.7188, 0.1875, 0.7188, 0.1875, 0.7188, 0.25, 0.03125, 0.6875, 0.03125, 0.75, 0.03125, 0.75, 0.03125, 0.6875, 0.4687, 0.5, 0.4687, 0.5625, 0.4375, 0.5625, 0.4375, 0.5, 0.4687, 0.375, 0.4687, 0.4375, 0.4375, 0.4375, 0.4375, 0.375, 0.4687, 0.5625, 0.4687, 0.625, 0.4375, 0.625, 0.4375, 0.5625, 0.4687, 0.3125, 0.4687, 0.375, 0.4375, 0.375, 0.4375, 0.3125, 0.4687, 0.625, 0.4687, 0.6875, 0.4375, 0.6875, 0.4375, 0.625, 0.4687, 0.25, 0.4687, 0.3125, 0.4375, 0.3125, 0.4375, 0.25, 0.4687, 0.6875, 0.4687, 0.75, 0.4375, 0.75, 0.4375, 0.6875, 0.4687, 0.1875, 0.4687, 0.25, 0.4375, 0.25, 0.4375, 0.1875, 0.4687, 0.75, 0.4687, 0.8125, 0.4375, 0.8125, 0.4375, 0.75, 0.4687, 0.125, 0.4687, 0.1875, 0.4375, 0.1875, 0.4375, 0.125, 0.4687, 0.8125, 0.4687, 0.875, 0.4375, 0.875, 0.4375, 0.8125, 0.4687, 0.0625, 0.4687, 0.125, 0.4375, 0.125, 0.4375, 0.0625, 0.4687, 0.4375, 0.4687, 0.5, 0.4375, 0.5, 0.4375, 0.4375, 0.4531, 0.0, 0.4687, 0.0625, 0.4375, 0.0625, 0.4375, 0.1875, 0.4375, 0.25, 0.4062, 0.25, 0.4062, 0.1875, 0.4375, 0.75, 0.4375, 0.8125, 0.4062, 0.8125, 0.4062, 0.75, 0.4375, 0.125, 0.4375, 0.1875, 0.4062, 0.1875, 0.4062, 0.125, 0.4375, 0.8125, 0.4375, 0.875, 0.4062, 0.875, 0.4062, 0.8125, 0.4375, 0.0625, 0.4375, 0.125, 0.4062, 0.125, 0.4062, 0.0625, 0.4375, 0.4375, 0.4375, 0.5, 0.4062, 0.5, 0.4062, 0.4375, 0.4219, 0.0, 0.4375, 0.0625, 0.4062, 0.0625, 0.4375, 0.5, 0.4375, 0.5625, 0.4062, 0.5625, 0.4062, 0.5, 0.4375, 0.375, 0.4375, 0.4375, 0.4062, 0.4375, 0.4062, 0.375, 0.4375, 0.5625, 0.4375, 0.625, 0.4062, 0.625, 0.4062, 0.5625, 0.4375, 0.3125, 0.4375, 0.375, 0.4062, 0.375, 0.4062, 0.3125, 0.4375, 0.625, 0.4375, 0.6875, 0.4062, 0.6875, 0.4062, 0.625, 0.4375, 0.25, 0.4375, 0.3125, 0.4062, 0.3125, 0.4062, 0.25, 0.4375, 0.6875, 0.4375, 0.75, 0.4062, 0.75, 0.4062, 0.6875, 0.4062, 0.375, 0.4062, 0.4375, 0.375, 0.4375, 0.375, 0.375, 0.4062, 0.5625, 0.4062, 0.625, 0.375, 0.625, 0.375, 0.5625, 0.4062, 0.3125, 0.4062, 0.375, 0.375, 0.375, 0.375, 0.3125, 0.4062, 0.625, 0.4062, 0.6875, 0.375, 0.6875, 0.375, 0.625, 0.4062, 0.25, 0.4062, 0.3125, 0.375, 0.3125, 0.375, 0.25, 0.4062, 0.6875, 0.4062, 0.75, 0.375, 0.75, 0.375, 0.6875, 0.4062, 0.1875, 0.4062, 0.25, 0.375, 0.25, 0.375, 0.1875, 0.4062, 0.75, 0.4062, 0.8125, 0.375, 0.8125, 0.375, 0.75, 0.4062, 0.125, 0.4062, 0.1875, 0.375, 0.1875, 0.375, 0.125, 0.4062, 0.8125, 0.4062, 0.875, 0.375, 0.875, 0.375, 0.8125, 0.4062, 0.0625, 0.4062, 0.125, 0.375, 0.125, 0.375, 0.0625, 0.4062, 0.4375, 0.4062, 0.5, 0.375, 0.5, 0.375, 0.4375, 0.3906, 0.0, 0.4062, 0.0625, 0.375, 0.0625, 0.4062, 0.5, 0.4062, 0.5625, 0.375, 0.5625, 0.375, 0.5, 0.375, 0.125, 0.375, 0.1875, 0.3437, 0.1875, 0.3437, 0.125, 0.375, 0.8125, 0.375, 0.875, 0.3437, 0.875, 0.3437, 0.8125, 0.375, 0.0625, 0.375, 0.125, 0.3437, 0.125, 0.3437, 0.0625, 0.375, 0.4375, 0.375, 0.5, 0.3437, 0.5, 0.3437, 0.4375, 0.3594, 0.0, 0.375, 0.0625, 0.3437, 0.0625, 0.375, 0.5, 0.375, 0.5625, 0.3437, 0.5625, 0.3437, 0.5, 0.375, 0.375, 0.375, 0.4375, 0.3437, 0.4375, 0.3437, 0.375, 0.375, 0.5625, 0.375, 0.625, 0.3437, 0.625, 0.3437, 0.5625, 0.375, 0.3125, 0.375, 0.375, 0.3437, 0.375, 0.3437, 0.3125, 0.375, 0.625, 0.375, 0.6875, 0.3437, 0.6875, 0.3437, 0.625, 0.375, 0.25, 0.375, 0.3125, 0.3437, 0.3125, 0.3437, 0.25, 0.375, 0.6875, 0.375, 0.75, 0.3437, 0.75, 0.3437, 0.6875, 0.375, 0.1875, 0.375, 0.25, 0.3437, 0.25, 0.3437, 0.1875, 0.375, 0.75, 0.375, 0.8125, 0.3437, 0.8125, 0.3437, 0.75, 0.3437, 0.5625, 0.3437, 0.625, 0.3125, 0.625, 0.3125, 0.5625, 0.3437, 0.3125, 0.3437, 0.375, 0.3125, 0.375, 0.3125, 0.3125, 0.3437, 0.625, 0.3437, 0.6875, 0.3125, 0.6875, 0.3125, 0.625, 0.3437, 0.25, 0.3437, 0.3125, 0.3125, 0.3125, 0.3125, 0.25, 0.3437, 0.6875, 0.3437, 0.75, 0.3125, 0.75, 0.3125, 0.6875, 0.3437, 0.1875, 0.3437, 0.25, 0.3125, 0.25, 0.3125, 0.1875, 0.3437, 0.75, 0.3437, 0.8125, 0.3125, 0.8125, 0.3125, 0.75, 0.3437, 0.125, 0.3437, 0.1875, 0.3125, 0.1875, 0.3125, 0.125, 0.3437, 0.8125, 0.3437, 0.875, 0.3125, 0.875, 0.3125, 0.8125, 0.3437, 0.0625, 0.3437, 0.125, 0.3125, 0.125, 0.3125, 0.0625, 0.3437, 0.4375, 0.3437, 0.5, 0.3125, 0.5, 0.3125, 0.4375, 0.3281, 0.0, 0.3437, 0.0625, 0.3125, 0.0625, 0.3437, 0.5, 0.3437, 0.5625, 0.3125, 0.5625, 0.3125, 0.5, 0.3437, 0.375, 0.3437, 0.4375, 0.3125, 0.4375, 0.3125, 0.375, 0.3125, 0.8125, 0.3125, 0.875, 0.2812, 0.875, 0.2812, 0.8125, 0.3125, 0.0625, 0.3125, 0.125, 0.2812, 0.125, 0.2812, 0.0625, 0.3125, 0.4375, 0.3125, 0.5, 0.2812, 0.5, 0.2812, 0.4375, 0.2969, 0.0, 0.3125, 0.0625, 0.2812, 0.0625, 0.3125, 0.5, 0.3125, 0.5625, 0.2812, 0.5625, 0.2812, 0.5, 0.3125, 0.375, 0.3125, 0.4375, 0.2812, 0.4375, 0.2812, 0.375, 0.3125, 0.5625, 0.3125, 0.625, 0.2812, 0.625, 0.2812, 0.5625, 0.3125, 0.3125, 0.3125, 0.375, 0.2812, 0.375, 0.2812, 0.3125, 0.3125, 0.625, 0.3125, 0.6875, 0.2812, 0.6875, 0.2812, 0.625, 0.3125, 0.25, 0.3125, 0.3125, 0.2812, 0.3125, 0.2812, 0.25, 0.3125, 0.6875, 0.3125, 0.75, 0.2812, 0.75, 0.2812, 0.6875, 0.3125, 0.1875, 0.3125, 0.25, 0.2812, 0.25, 0.2812, 0.1875, 0.3125, 0.75, 0.3125, 0.8125, 0.2812, 0.8125, 0.2812, 0.75, 0.3125, 0.125, 0.3125, 0.1875, 0.2812, 0.1875, 0.2812, 0.125, 0.9688, 0.5625, 0.9688, 0.5, 0.9688, 0.5, 0.9688, 0.5625, 0.9688, 0.875, 0.9688, 0.875, 0.9688, 0.875, 0.9688, 0.875, 0.5312, 0.125, 0.5312, 0.1875, 0.5312, 0.1875, 0.5312, 0.125, 0.2188, 0.1875, 0.2188, 0.125, 0.2188, 0.125, 0.2188, 0.1875, 0.7188, 0.3125, 0.7188, 0.25, 0.7188, 0.25, 0.7188, 0.3125, 0.03125, 0.625, 0.03125, 0.6875, 0.03125, 0.6875, 0.03125, 0.625, 0.4687, 0.875, 0.4687, 0.875, 0.4687, 0.875, 0.4687, 0.875, 0.9688, 0.5, 0.9688, 0.4375, 0.9688, 0.4375, 0.9688, 0.5, 0.5312, 0.1875, 0.5312, 0.25, 0.5312, 0.25, 0.5312, 0.1875, 0.2187, 0.25, 0.2188, 0.1875, 0.2188, 0.1875, 0.2187, 0.25, 0.2656, 0.0, 0.2812, 0.0625, 0.25, 0.0625, 0.7188, 0.375, 0.7188, 0.3125, 0.7188, 0.3125, 0.7188, 0.375, 0.03125, 0.5625, 0.03125, 0.625, 0.03125, 0.625, 0.03125, 0.5625, 0.4687, 0.0625, 0.5, 0.0625, 0.5, 0.0625, 0.4687, 0.0625, 0.2812, 0.0625, 0.2812, 0.125, 0.2812, 0.125, 0.2812, 0.0625, 0.875, 0.875, 0.9063, 0.875, 0.9063, 0.875, 0.875, 0.875, 0.5312, 0.25, 0.5312, 0.3125, 0.5312, 0.3125, 0.5312, 0.25, 0.2344, 0.0, 0.25, 0.0625, 0.2188, 0.0625, 0.125, 0.875, 0.1563, 0.875, 0.1563, 0.875, 0.125, 0.875, 0.2187, 0.3125, 0.2187, 0.25, 0.2187, 0.25, 0.2187, 0.3125, 0.7188, 0.4375, 0.7188, 0.375, 0.7188, 0.375, 0.7188, 0.4375, 0.03125, 0.5, 0.03125, 0.5625, 0.03125, 0.5625, 0.03125, 0.5, 0.2812, 0.125, 0.2812, 0.1875, 0.2812, 0.1875, 0.2812, 0.125, 0.5312, 0.3125, 0.5312, 0.375, 0.5312, 0.375, 0.5312, 0.3125, 0.2188, 0.375, 0.2187, 0.3125, 0.2187, 0.3125, 0.2188, 0.375, 0.7188, 0.5, 0.7188, 0.4375, 0.7188, 0.4375, 0.7188, 0.5, 0.03125, 0.4375, 0.03125, 0.5, 0.03125, 0.5, 0.03125, 0.4375, 0.2812, 0.1875, 0.2812, 0.25, 0.2812, 0.25, 0.2812, 0.1875, 0.5312, 0.375, 0.5312, 0.4375, 0.5312, 0.4375, 0.5312, 0.375, 0.2187, 0.4375, 0.2188, 0.375, 0.2188, 0.375, 0.2187, 0.4375, 0.2188, 0.625, 0.2187, 0.6875, 0.1875, 0.6875, 0.1875, 0.625, 0.2187, 0.25, 0.2187, 0.3125, 0.1875, 0.3125, 0.1875, 0.25, 0.2187, 0.6875, 0.2187, 0.75, 0.1875, 0.75, 0.1875, 0.6875, 0.2188, 0.1875, 0.2187, 0.25, 0.1875, 0.25, 0.1875, 0.1875, 0.2187, 0.75, 0.2188, 0.8125, 0.1875, 0.8125, 0.1875, 0.75, 0.2188, 0.125, 0.2188, 0.1875, 0.1875, 0.1875, 0.1875, 0.125, 0.2188, 0.8125, 0.2188, 0.875, 0.1875, 0.875, 0.1875, 0.8125, 0.2188, 0.0625, 0.2188, 0.125, 0.1875, 0.125, 0.1875, 0.0625, 0.375, 0.875, 0.4062, 0.875, 0.4062, 0.875, 0.375, 0.875, 0.2187, 0.4375, 0.2187, 0.5, 0.1875, 0.5, 0.1875, 0.4375, 0.2031, 0.0, 0.2188, 0.0625, 0.1875, 0.0625, 0.7812, 0.875, 0.8125, 0.875, 0.8125, 0.875, 0.7812, 0.875, 0.2187, 0.5, 0.2187, 0.5625, 0.1875, 0.5625, 0.1875, 0.5, 0.2188, 0.375, 0.2187, 0.4375, 0.1875, 0.4375, 0.1875, 0.375, 0.2187, 0.5625, 0.2188, 0.625, 0.1875, 0.625, 0.1875, 0.5625, 0.2187, 0.3125, 0.2188, 0.375, 0.1875, 0.375, 0.1875, 0.3125, 0.03125, 0.875, 0.0625, 0.875, 0.0625, 0.875, 0.03125, 0.875, 0.1875, 0.4375, 0.1875, 0.5, 0.1562, 0.5, 0.1562, 0.4375, 0.1719, 0.0, 0.1875, 0.0625, 0.1563, 0.0625, 0.5312, 0.875, 0.5625, 0.875, 0.5625, 0.875, 0.5312, 0.875, 0.1875, 0.5, 0.1875, 0.5625, 0.1562, 0.5625, 0.1562, 0.5, 0.1875, 0.375, 0.1875, 0.4375, 0.1562, 0.4375, 0.1563, 0.375, 0.1875, 0.5625, 0.1875, 0.625, 0.1563, 0.625, 0.1562, 0.5625, 0.1875, 0.3125, 0.1875, 0.375, 0.1563, 0.375, 0.1562, 0.3125, 0.1875, 0.625, 0.1875, 0.6875, 0.1562, 0.6875, 0.1563, 0.625, 0.1875, 0.25, 0.1875, 0.3125, 0.1562, 0.3125, 0.1563, 0.25, 0.1875, 0.6875, 0.1875, 0.75, 0.1563, 0.75, 0.1562, 0.6875, 0.1875, 0.1875, 0.1875, 0.25, 0.1563, 0.25, 0.1563, 0.1875, 0.1875, 0.75, 0.1875, 0.8125, 0.1563, 0.8125, 0.1563, 0.75, 0.1875, 0.125, 0.1875, 0.1875, 0.1563, 0.1875, 0.1563, 0.125, 0.1875, 0.8125, 0.1875, 0.875, 0.1563, 0.875, 0.1563, 0.8125, 0.1875, 0.0625, 0.1875, 0.125, 0.1563, 0.125, 0.1563, 0.0625, 0.1563, 0.25, 0.1562, 0.3125, 0.125, 0.3125, 0.125, 0.25, 0.1562, 0.6875, 0.1563, 0.75, 0.125, 0.75, 0.125, 0.6875, 0.1563, 0.1875, 0.1563, 0.25, 0.125, 0.25, 0.125, 0.1875, 0.1563, 0.75, 0.1563, 0.8125, 0.125, 0.8125, 0.125, 0.75, 0.1563, 0.125, 0.1563, 0.1875, 0.125, 0.1875, 0.125, 0.125, 0.1563, 0.8125, 0.1563, 0.875, 0.125, 0.875, 0.125, 0.8125, 0.1563, 0.0625, 0.1563, 0.125, 0.125, 0.125, 0.125, 0.0625, 0.4375, 0.875, 0.4687, 0.875, 0.4687, 0.875, 0.4375, 0.875, 0.1562, 0.4375, 0.1562, 0.5, 0.125, 0.5, 0.125, 0.4375, 0.1406, 0.0, 0.1563, 0.0625, 0.125, 0.0625, 0.6562, 0.875, 0.6875, 0.875, 0.6875, 0.875, 0.6562, 0.875, 0.1562, 0.5, 0.1562, 0.5625, 0.125, 0.5625, 0.125, 0.5, 0.1563, 0.375, 0.1562, 0.4375, 0.125, 0.4375, 0.125, 0.375, 0.1562, 0.5625, 0.1563, 0.625, 0.125, 0.625, 0.125, 0.5625, 0.1562, 0.3125, 0.1563, 0.375, 0.125, 0.375, 0.125, 0.3125, 0.1563, 0.625, 0.1562, 0.6875, 0.125, 0.6875, 0.125, 0.625, 0.1094, 0.0, 0.125, 0.0625, 0.09375, 0.0625, 0.8438, 0.875, 0.875, 0.875, 0.875, 0.875, 0.8438, 0.875, 0.125, 0.5, 0.125, 0.5625, 0.09375, 0.5625, 0.09375, 0.5, 0.125, 0.375, 0.125, 0.4375, 0.09375, 0.4375, 0.09375, 0.375, 0.125, 0.5625, 0.125, 0.625, 0.09375, 0.625, 0.09375, 0.5625, 0.125, 0.3125, 0.125, 0.375, 0.09375, 0.375, 0.09375, 0.3125, 0.125, 0.625, 0.125, 0.6875, 0.09375, 0.6875, 0.09375, 0.625, 0.125, 0.25, 0.125, 0.3125, 0.09375, 0.3125, 0.09375, 0.25, 0.125, 0.6875, 0.125, 0.75, 0.09375, 0.75, 0.09375, 0.6875, 0.125, 0.1875, 0.125, 0.25, 0.09375, 0.25, 0.09375, 0.1875, 0.125, 0.75, 0.125, 0.8125, 0.09375, 0.8125, 0.09375, 0.75, 0.125, 0.125, 0.125, 0.1875, 0.09375, 0.1875, 0.09375, 0.125, 0.125, 0.8125, 0.125, 0.875, 0.09375, 0.875, 0.09375, 0.8125, 0.125, 0.0625, 0.125, 0.125, 0.09375, 0.125, 0.09375, 0.0625, 0.09375, 0.875, 0.125, 0.875, 0.125, 0.875, 0.09375, 0.875, 0.125, 0.4375, 0.125, 0.5, 0.09375, 0.5, 0.09375, 0.4375, 0.09375, 0.1875, 0.09375, 0.25, 0.0625, 0.25, 0.0625, 0.1875, 0.09375, 0.75, 0.09375, 0.8125, 0.0625, 0.8125, 0.0625, 0.75, 0.09375, 0.125, 0.09375, 0.1875, 0.0625, 0.1875, 0.0625, 0.125, 0.09375, 0.8125, 0.09375, 0.875, 0.0625, 0.875, 0.0625, 0.8125, 0.09375, 0.0625, 0.09375, 0.125, 0.0625, 0.125, 0.0625, 0.0625, 0.9375, 0.875, 0.9688, 0.875, 0.9688, 0.875, 0.9375, 0.875, 0.09375, 0.4375, 0.09375, 0.5, 0.0625, 0.5, 0.0625, 0.4375, 0.07813, 0.0, 0.09375, 0.0625, 0.0625, 0.0625, 0.1875, 0.875, 0.2188, 0.875, 0.2188, 0.875, 0.1875, 0.875, 0.09375, 0.5, 0.09375, 0.5625, 0.0625, 0.5625, 0.0625, 0.5, 0.09375, 0.375, 0.09375, 0.4375, 0.0625, 0.4375, 0.0625, 0.375, 0.09375, 0.5625, 0.09375, 0.625, 0.0625, 0.625, 0.0625, 0.5625, 0.09375, 0.3125, 0.09375, 0.375, 0.0625, 0.375, 0.0625, 0.3125, 0.09375, 0.625, 0.09375, 0.6875, 0.0625, 0.6875, 0.0625, 0.625, 0.09375, 0.25, 0.09375, 0.3125, 0.0625, 0.3125, 0.0625, 0.25, 0.09375, 0.6875, 0.09375, 0.75, 0.0625, 0.75, 0.0625, 0.6875, 0.0625, 0.5, 0.0625, 0.5625, 0.03125, 0.5625, 0.03125, 0.5, 0.0625, 0.375, 0.0625, 0.4375, 0.03125, 0.4375, 0.03125, 0.375, 0.0625, 0.5625, 0.0625, 0.625, 0.03125, 0.625, 0.03125, 0.5625, 0.0625, 0.3125, 0.0625, 0.375, 0.03125, 0.375, 0.03125, 0.3125, 0.0625, 0.625, 0.0625, 0.6875, 0.03125, 0.6875, 0.03125, 0.625, 0.0625, 0.25, 0.0625, 0.3125, 0.03125, 0.3125, 0.03125, 0.25, 0.0625, 0.6875, 0.0625, 0.75, 0.03125, 0.75, 0.03125, 0.6875, 0.0625, 0.1875, 0.0625, 0.25, 0.03125, 0.25, 0.03125, 0.1875, 0.0625, 0.75, 0.0625, 0.8125, 0.03125, 0.8125, 0.03125, 0.75, 0.0625, 0.125, 0.0625, 0.1875, 0.03125, 0.1875, 0.03125, 0.125, 0.0625, 0.8125, 0.0625, 0.875, 0.03125, 0.875, 0.03125, 0.8125, 0.0625, 0.0625, 0.0625, 0.125, 0.03125, 0.125, 0.03125, 0.0625, 0.2812, 0.875, 0.3125, 0.875, 0.3125, 0.875, 0.2812, 0.875, 0.0625, 0.4375, 0.0625, 0.5, 0.03125, 0.5, 0.03125, 0.4375, 0.04688, 0.0, 0.0625, 0.0625, 0.03125, 0.0625, 0.625, 0.875, 0.6562, 0.875, 0.6562, 0.875, 0.625, 0.875, 0.7188, 0.5625, 0.7188, 0.5, 0.7188, 0.5, 0.7188, 0.5625, 0.5, 0.9375, 0.4687, 0.9375, 0.4687, 0.9375, 0.5, 0.9375, 0.2812, 0.25, 0.2812, 0.3125, 0.2812, 0.3125, 0.2812, 0.25, 0.5312, 0.4375, 0.5312, 0.5, 0.5312, 0.5, 0.5312, 0.4375, 0.7812, 0.9375, 0.75, 0.9375, 0.75, 0.9375, 0.7812, 0.9375, 0.2188, 0.875, 0.2188, 0.8125, 0.2188, 0.8125, 0.2188, 0.875, 0.01563, 0.0, 0.03125, 0.0625, 2.384e-07, 0.0625, 0.3437, 0.875, 0.375, 0.875, 0.375, 0.875, 0.3437, 0.875, 0.7188, 0.625, 0.7188, 0.5625, 0.7188, 0.5625, 0.7188, 0.625, 0.2812, 0.3125, 0.2812, 0.375, 0.2812, 0.375, 0.2812, 0.3125, 0.5312, 0.5, 0.5312, 0.5625, 0.5312, 0.5625, 0.5312, 0.5, 0.2188, 0.8125, 0.2187, 0.75, 0.2187, 0.75, 0.2188, 0.8125, 0.7188, 0.6875, 0.7188, 0.625, 0.7188, 0.625, 0.7188, 0.6875, 0.4687, 0.9375, 0.4687, 0.875, 0.4687, 0.875, 0.4687, 0.9375, 1.0, 0.9375, 0.9688, 0.9375, 0.9688, 0.9375, 1.0, 0.9375, 0.2812, 0.375, 0.2812, 0.4375, 0.2812, 0.4375, 0.2812, 0.375, 0.5312, 0.5625, 0.5312, 0.625, 0.5312, 0.625, 0.5312, 0.5625, 0.7188, 0.75, 0.7188, 0.6875, 0.7188, 0.6875, 0.7188, 0.75, 0.2187, 0.75, 0.2187, 0.6875, 0.2187, 0.6875, 0.2187, 0.75, 0.2812, 0.8125, 0.2812, 0.875, 0.2812, 0.875, 0.2812, 0.8125, 0.5312, 0.625, 0.5312, 0.6875, 0.5312, 0.6875, 0.5312, 0.625, 0.7188, 0.8125, 0.7188, 0.75, 0.7188, 0.75, 0.7188, 0.8125, 0.2187, 0.6875, 0.2188, 0.625, 0.2188, 0.625, 0.2187, 0.6875, 0.5312, 0.9375, 0.5, 0.9375, 0.5, 0.9375, 0.5312, 0.9375, 0.9688, 0.9375, 0.9688, 0.875, 0.9688, 0.875, 0.9688, 0.9375, 0.2812, 0.75, 0.2812, 0.8125, 0.2812, 0.8125, 0.2812, 0.75, 0.5312, 0.6875, 0.5312, 0.75, 0.5312, 0.75, 0.5312, 0.6875, 0.7188, 0.875, 0.7188, 0.8125, 0.7188, 0.8125, 0.7188, 0.875, 0.2188, 0.625, 0.2187, 0.5625, 0.2187, 0.5625, 0.2188, 0.625, 0.9844, 0.0, 1.0, 0.0625, 0.9688, 0.0625, 0.7187, 0.9375, 0.7188, 0.875, 0.7188, 0.875, 0.7187, 0.9375, 0.4687, 0.125, 0.4687, 0.0625, 0.4687, 0.0625, 0.4687, 0.125, 0.9688, 0.125, 0.9688, 0.1875, 0.9375, 0.1875, 0.9375, 0.125, 0.9688, 0.8125, 0.9688, 0.875, 0.9375, 0.875, 0.9375, 0.8125, 0.9688, 0.0625, 0.9688, 0.125, 0.9375, 0.125, 0.9375, 0.0625, 0.03125, 0.9375, 2.384e-07, 0.9375, 2.384e-07, 0.9375, 0.03125, 0.9375, 0.9688, 0.4375, 0.9688, 0.5, 0.9375, 0.5, 0.9375, 0.4375, 0.9531, 0.0, 0.9688, 0.0625, 0.9375, 0.0625, 0.9063, 0.875, 0.9375, 0.875, 0.9375, 0.875, 0.9063, 0.875, 0.9688, 0.5, 0.9688, 0.5625, 0.9375, 0.5625, 0.9375, 0.5, 0.9688, 0.375, 0.9688, 0.4375, 0.9375, 0.4375, 0.9375, 0.375, 0.9688, 0.5625, 0.9688, 0.625, 0.9375, 0.625, 0.9375, 0.5625, 0.9688, 0.3125, 0.9688, 0.375, 0.9375, 0.375, 0.9375, 0.3125, 0.9688, 0.625, 0.9688, 0.6875, 0.9375, 0.6875, 0.9375, 0.625, 0.9688, 0.25, 0.9688, 0.3125, 0.9375, 0.3125, 0.9375, 0.25, 0.9688, 0.6875, 0.9688, 0.75, 0.9375, 0.75, 0.9375, 0.6875, 0.9688, 0.1875, 0.9688, 0.25, 0.9375, 0.25, 0.9375, 0.1875, 0.9688, 0.75, 0.9688, 0.8125, 0.9375, 0.8125, 0.9375, 0.75, 0.9375, 0.5625, 0.9375, 0.625, 0.9062, 0.625, 0.9062, 0.5625, 0.9375, 0.3125, 0.9375, 0.375, 0.9062, 0.375, 0.9062, 0.3125, 0.9375, 0.625, 0.9375, 0.6875, 0.9062, 0.6875, 0.9062, 0.625, 0.9375, 0.25, 0.9375, 0.3125, 0.9062, 0.3125, 0.9062, 0.25, 0.9375, 0.6875, 0.9375, 0.75, 0.9062, 0.75, 0.9062, 0.6875, 0.9375, 0.1875, 0.9375, 0.25, 0.9062, 0.25, 0.9062, 0.1875, 0.9375, 0.75, 0.9375, 0.8125, 0.9062, 0.8125, 0.9062, 0.75, 0.9375, 0.125, 0.9375, 0.1875, 0.9062, 0.1875, 0.9063, 0.125, 0.9375, 0.8125, 0.9375, 0.875, 0.9063, 0.875, 0.9062, 0.8125, 0.9375, 0.0625, 0.9375, 0.125, 0.9063, 0.125, 0.9063, 0.0625, 0.8125, 0.875, 0.8438, 0.875, 0.8438, 0.875, 0.8125, 0.875, 0.9375, 0.4375, 0.9375, 0.5, 0.9062, 0.5, 0.9062, 0.4375, 0.9219, 0.0, 0.9375, 0.0625, 0.9063, 0.0625, 2.384e-07, 0.0625, 0.03125, 0.0625, 0.03125, 0.0625, 2.384e-07, 0.0625, 0.9375, 0.5, 0.9375, 0.5625, 0.9062, 0.5625, 0.9062, 0.5, 0.9375, 0.375, 0.9375, 0.4375, 0.9062, 0.4375, 0.9062, 0.375, 0.9062, 0.8125, 0.9063, 0.875, 0.875, 0.875, 0.875, 0.8125, 0.9063, 0.0625, 0.9063, 0.125, 0.875, 0.125, 0.875, 0.0625, 0.4062, 0.875, 0.4375, 0.875, 0.4375, 0.875, 0.4062, 0.875, 0.9062, 0.4375, 0.9062, 0.5, 0.875, 0.5, 0.875, 0.4375, 0.8906, 0.0, 0.9063, 0.0625, 0.875, 0.0625, 0.5937, 0.875, 0.625, 0.875, 0.625, 0.875, 0.5937, 0.875, 0.9062, 0.5, 0.9062, 0.5625, 0.875, 0.5625, 0.875, 0.5, 0.9062, 0.375, 0.9062, 0.4375, 0.875, 0.4375, 0.875, 0.375, 0.9062, 0.5625, 0.9062, 0.625, 0.875, 0.625, 0.875, 0.5625, 0.9062, 0.3125, 0.9062, 0.375, 0.875, 0.375, 0.875, 0.3125, 0.9062, 0.625, 0.9062, 0.6875, 0.875, 0.6875, 0.875, 0.625, 0.9062, 0.25, 0.9062, 0.3125, 0.875, 0.3125, 0.875, 0.25, 0.9062, 0.6875, 0.9062, 0.75, 0.875, 0.75, 0.875, 0.6875, 0.9062, 0.1875, 0.9062, 0.25, 0.875, 0.25, 0.875, 0.1875, 0.9062, 0.75, 0.9062, 0.8125, 0.875, 0.8125, 0.875, 0.75, 0.9063, 0.125, 0.9062, 0.1875, 0.875, 0.1875, 0.875, 0.125, 0.875, 0.3125, 0.875, 0.375, 0.8438, 0.375, 0.8438, 0.3125, 0.875, 0.625, 0.875, 0.6875, 0.8438, 0.6875, 0.8438, 0.625, 0.875, 0.25, 0.875, 0.3125, 0.8438, 0.3125, 0.8438, 0.25, 0.875, 0.6875, 0.875, 0.75, 0.8438, 0.75, 0.8438, 0.6875, 0.875, 0.1875, 0.875, 0.25, 0.8438, 0.25, 0.8438, 0.1875, 0.875, 0.75, 0.875, 0.8125, 0.8438, 0.8125, 0.8438, 0.75, 0.875, 0.125, 0.875, 0.1875, 0.8438, 0.1875, 0.8438, 0.125, 0.875, 0.8125, 0.875, 0.875, 0.8438, 0.875, 0.8438, 0.8125, 0.875, 0.0625, 0.875, 0.125, 0.8438, 0.125, 0.8438, 0.0625, 0.1563, 0.875, 0.1875, 0.875, 0.1875, 0.875, 0.1563, 0.875, 0.875, 0.4375, 0.875, 0.5, 0.8438, 0.5, 0.8438, 0.4375, 0.8594, 0.0, 0.875, 0.0625, 0.8438, 0.0625, 0.0625, 0.875, 0.09375, 0.875, 0.09375, 0.875, 0.0625, 0.875, 0.875, 0.5, 0.875, 0.5625, 0.8438, 0.5625, 0.8438, 0.5, 0.875, 0.375, 0.875, 0.4375, 0.8438, 0.4375, 0.8438, 0.375, 0.875, 0.5625, 0.875, 0.625, 0.8438, 0.625, 0.8438, 0.5625, 0.8438, 0.0625, 0.8438, 0.125, 0.8125, 0.125, 0.8125, 0.0625, 0.3125, 0.875, 0.3437, 0.875, 0.3437, 0.875, 0.3125, 0.875, 0.8438, 0.4375, 0.8438, 0.5, 0.8125, 0.5, 0.8125, 0.4375, 0.8281, 0.0, 0.8438, 0.0625, 0.8125, 0.0625, 0.5625, 0.875, 0.5937, 0.875, 0.5937, 0.875, 0.5625, 0.875, 0.8438, 0.5, 0.8438, 0.5625, 0.8125, 0.5625, 0.8125, 0.5, 0.8438, 0.375, 0.8438, 0.4375, 0.8125, 0.4375, 0.8125, 0.375, 0.8438, 0.5625, 0.8438, 0.625, 0.8125, 0.625, 0.8125, 0.5625, 0.8438, 0.3125, 0.8438, 0.375, 0.8125, 0.375, 0.8125, 0.3125, 0.8438, 0.625, 0.8438, 0.6875, 0.8125, 0.6875, 0.8125, 0.625, 0.8438, 0.25, 0.8438, 0.3125, 0.8125, 0.3125, 0.8125, 0.25, 0.8438, 0.6875, 0.8438, 0.75, 0.8125, 0.75, 0.8125, 0.6875, 0.8438, 0.1875, 0.8438, 0.25, 0.8125, 0.25, 0.8125, 0.1875, 0.8438, 0.75, 0.8438, 0.8125, 0.8125, 0.8125, 0.8125, 0.75, 0.8438, 0.125, 0.8438, 0.1875, 0.8125, 0.1875, 0.8125, 0.125, 0.8438, 0.8125, 0.8438, 0.875, 0.8125, 0.875, 0.8125, 0.8125, 0.8125, 0.25, 0.8125, 0.3125, 0.7812, 0.3125, 0.7812, 0.25, 0.8125, 0.6875, 0.8125, 0.75, 0.7812, 0.75, 0.7812, 0.6875, 0.8125, 0.1875, 0.8125, 0.25, 0.7812, 0.25, 0.7812, 0.1875, 0.8125, 0.75, 0.8125, 0.8125, 0.7812, 0.8125, 0.7812, 0.75, 0.8125, 0.125, 0.8125, 0.1875, 0.7812, 0.1875, 0.7812, 0.125, 0.8125, 0.8125, 0.8125, 0.875, 0.7812, 0.875, 0.7812, 0.8125, 0.8125, 0.0625, 0.8125, 0.125, 0.7812, 0.125, 0.7812, 0.0625, 0.2812, 0.6875, 0.2812, 0.75, 0.2812, 0.75, 0.2812, 0.6875, 0.8125, 0.4375, 0.8125, 0.5, 0.7812, 0.5, 0.7812, 0.4375, 0.7969, 0.0, 0.8125, 0.0625, 0.7812, 0.0625, 0.5312, 0.75, 0.5312, 0.8125, 0.5312, 0.8125, 0.5312, 0.75, 0.8125, 0.5, 0.8125, 0.5625, 0.7812, 0.5625, 0.7812, 0.5, 0.8125, 0.375, 0.8125, 0.4375, 0.7812, 0.4375, 0.7812, 0.375, 0.8125, 0.5625, 0.8125, 0.625, 0.7812, 0.625, 0.7812, 0.5625, 0.8125, 0.3125, 0.8125, 0.375, 0.7812, 0.375, 0.7812, 0.3125, 0.8125, 0.625, 0.8125, 0.6875, 0.7812, 0.6875, 0.7812, 0.625, 0.2187, 0.5625, 0.2187, 0.5, 0.2187, 0.5, 0.2187, 0.5625, 0.7656, 0.0, 0.7812, 0.0625, 0.75, 0.0625, 0.75, 0.9375, 0.7187, 0.9375, 0.7187, 0.9375, 0.75, 0.9375, 0.4687, 0.1875, 0.4687, 0.125, 0.4687, 0.125, 0.4687, 0.1875, 0.2812, 0.625, 0.2812, 0.6875, 0.2812, 0.6875, 0.2812, 0.625, 0.5312, 0.8125, 0.5312, 0.875, 0.5312, 0.875, 0.5312, 0.8125, 0.2187, 0.5, 0.2187, 0.4375, 0.2187, 0.4375, 0.2187, 0.5, 0.4687, 0.25, 0.4687, 0.1875, 0.4687, 0.1875, 0.4687, 0.25, 0.2812, 0.5625, 0.2812, 0.625, 0.2812, 0.625, 0.2812, 0.5625, 0.4687, 0.3125, 0.4687, 0.25, 0.4687, 0.25, 0.4687, 0.3125, 0.2812, 0.5, 0.2812, 0.5625, 0.2812, 0.5625, 0.2812, 0.5, 0.75, 0.0625, 0.7812, 0.0625, 0.7812, 0.0625, 0.75, 0.0625, 0.4687, 0.375, 0.4687, 0.3125, 0.4687, 0.3125, 0.4687, 0.375, 0.2812, 0.4375, 0.2812, 0.5, 0.2812, 0.5, 0.2812, 0.4375, 0.4687, 0.4375, 0.4687, 0.375, 0.4687, 0.375, 0.4687, 0.4375, 0.6875, 0.875, 0.7188, 0.875, 0.7188, 0.875, 0.6875, 0.875, 0.03125, 0.875, 0.03125, 0.9375, 0.03125, 0.9375, 0.03125, 0.875, 0.25, 0.0625, 0.2812, 0.0625, 0.2812, 0.0625, 0.25, 0.0625, 0.5312, 0.9375, 0.5156, 1.0, 0.5, 0.9375, 0.5625, 0.875, 0.5625, 0.9375, 0.5312, 0.9375, 0.5312, 0.875, 0.5625, 0.9375, 0.5469, 1.0, 0.5312, 0.9375, 0.5937, 0.875, 0.5937, 0.9375, 0.5625, 0.9375, 0.5625, 0.875, 0.5937, 0.9375, 0.5781, 1.0, 0.5625, 0.9375, 0.625, 0.875, 0.625, 0.9375, 0.5937, 0.9375, 0.5937, 0.875, 0.625, 0.9375, 0.6094, 1.0, 0.5937, 0.9375, 0.6562, 0.875, 0.6562, 0.9375, 0.625, 0.9375, 0.625, 0.875, 0.6562, 0.9375, 0.6406, 1.0, 0.625, 0.9375, 0.6875, 0.9375, 0.6719, 1.0, 0.6562, 0.9375, 0.6875, 0.875, 0.6875, 0.9375, 0.6562, 0.9375, 0.6562, 0.875, 0.7188, 0.875, 0.7187, 0.9375, 0.6875, 0.9375, 0.6875, 0.875, 0.7187, 0.9375, 0.7031, 1.0, 0.6875, 0.9375, 0.75, 0.9375, 0.7344, 1.0, 0.7187, 0.9375, 0.4687, 0.875, 0.4687, 0.8125, 0.4687, 0.8125, 0.4687, 0.875, 0.5, 0.9375, 0.4844, 1.0, 0.4687, 0.9375, 0.4687, 0.9375, 0.4531, 1.0, 0.4375, 0.9375, 0.4687, 0.875, 0.4687, 0.9375, 0.4375, 0.9375, 0.4375, 0.875, 0.4375, 0.875, 0.4375, 0.9375, 0.4062, 0.9375, 0.4062, 0.875, 0.4375, 0.9375, 0.4219, 1.0, 0.4062, 0.9375, 0.4062, 0.875, 0.4062, 0.9375, 0.375, 0.9375, 0.375, 0.875, 0.4062, 0.9375, 0.3906, 1.0, 0.375, 0.9375, 0.375, 0.875, 0.375, 0.9375, 0.3437, 0.9375, 0.3437, 0.875, 0.375, 0.9375, 0.3594, 1.0, 0.3437, 0.9375, 0.3437, 0.875, 0.3437, 0.9375, 0.3125, 0.9375, 0.3125, 0.875, 0.3437, 0.9375, 0.3281, 1.0, 0.3125, 0.9375, 0.3125, 0.875, 0.3125, 0.9375, 0.2812, 0.9375, 0.2812, 0.875, 0.3125, 0.9375, 0.2969, 1.0, 0.2812, 0.9375, 0.4687, 0.8125, 0.4687, 0.75, 0.4687, 0.75, 0.4687, 0.8125, 0.2812, 0.9375, 0.2656, 1.0, 0.25, 0.9375, 0.4687, 0.75, 0.4687, 0.6875, 0.4687, 0.6875, 0.4687, 0.75, 0.25, 0.9375, 0.2344, 1.0, 0.2188, 0.9375, 0.2188, 0.875, 0.2188, 0.9375, 0.1875, 0.9375, 0.1875, 0.875, 0.2188, 0.9375, 0.2031, 1.0, 0.1875, 0.9375, 0.1875, 0.875, 0.1875, 0.9375, 0.1563, 0.9375, 0.1563, 0.875, 0.1875, 0.9375, 0.1719, 1.0, 0.1563, 0.9375, 0.1563, 0.875, 0.1563, 0.9375, 0.125, 0.9375, 0.125, 0.875, 0.1563, 0.9375, 0.1406, 1.0, 0.125, 0.9375, 0.125, 0.9375, 0.1094, 1.0, 0.09375, 0.9375, 0.125, 0.875, 0.125, 0.9375, 0.09375, 0.9375, 0.09375, 0.875, 0.09375, 0.875, 0.09375, 0.9375, 0.0625, 0.9375, 0.0625, 0.875, 0.09375, 0.9375, 0.07813, 1.0, 0.0625, 0.9375, 0.0625, 0.875, 0.0625, 0.9375, 0.03125, 0.9375, 0.03125, 0.875, 0.0625, 0.9375, 0.04688, 1.0, 0.03125, 0.9375, 0.4687, 0.6875, 0.4687, 0.625, 0.4687, 0.625, 0.4687, 0.6875, 0.03125, 0.9375, 0.01563, 1.0, 2.384e-07, 0.9375, 0.4687, 0.625, 0.4687, 0.5625, 0.4687, 0.5625, 0.4687, 0.625, 1.0, 0.9375, 0.9844, 1.0, 0.9688, 0.9375, 0.9688, 0.875, 0.9688, 0.9375, 0.9375, 0.9375, 0.9375, 0.875, 0.9688, 0.9375, 0.9531, 1.0, 0.9375, 0.9375, 0.9375, 0.875, 0.9375, 0.9375, 0.9063, 0.9375, 0.9063, 0.875, 0.9375, 0.9375, 0.9219, 1.0, 0.9063, 0.9375, 0.9063, 0.875, 0.9063, 0.9375, 0.875, 0.9375, 0.875, 0.875, 0.9063, 0.9375, 0.8906, 1.0, 0.875, 0.9375, 0.875, 0.875, 0.875, 0.9375, 0.8438, 0.9375, 0.8438, 0.875, 0.875, 0.9375, 0.8594, 1.0, 0.8438, 0.9375, 0.8438, 0.875, 0.8438, 0.9375, 0.8125, 0.9375, 0.8125, 0.875, 0.8438, 0.9375, 0.8281, 1.0, 0.8125, 0.9375, 0.8125, 0.875, 0.8125, 0.9375, 0.7812, 0.9375, 0.7812, 0.875, 0.8125, 0.9375, 0.7969, 1.0, 0.7812, 0.9375, 0.7812, 0.9375, 0.7656, 1.0, 0.75, 0.9375, 0.4687, 0.5625, 0.4687, 0.5, 0.4687, 0.5, 0.4687, 0.5625, 0.5312, 0.3125, 0.5312, 0.375, 0.5, 0.375, 0.5, 0.3125, 0.5312, 0.8125, 0.5312, 0.875, 0.5, 0.875, 0.5, 0.8125, 0.5312, 0.375, 0.5312, 0.4375, 0.5, 0.4375, 0.5, 0.375, 0.5312, 0.4375, 0.5312, 0.5, 0.5, 0.5, 0.5, 0.4375, 0.5312, 0.5, 0.5312, 0.5625, 0.5, 0.5625, 0.5, 0.5, 0.5312, 0.0625, 0.5312, 0.125, 0.5, 0.125, 0.5, 0.0625, 0.5312, 0.5625, 0.5312, 0.625, 0.5, 0.625, 0.5, 0.5625, 0.5312, 0.125, 0.5312, 0.1875, 0.5, 0.1875, 0.5, 0.125, 0.5312, 0.625, 0.5312, 0.6875, 0.5, 0.6875, 0.5, 0.625, 0.5312, 0.1875, 0.5312, 0.25, 0.5, 0.25, 0.5, 0.1875, 0.5312, 0.6875, 0.5312, 0.75, 0.5, 0.75, 0.5, 0.6875, 0.5312, 0.25, 0.5312, 0.3125, 0.5, 0.3125, 0.5, 0.25, 0.5312, 0.75, 0.5312, 0.8125, 0.5, 0.8125, 0.5, 0.75, 0.75, 0.1875, 0.75, 0.25, 0.7188, 0.25, 0.7188, 0.1875, 0.75, 0.625, 0.75, 0.6875, 0.7188, 0.6875, 0.7188, 0.625, 0.75, 0.125, 0.75, 0.1875, 0.7188, 0.1875, 0.7188, 0.125, 0.75, 0.5625, 0.75, 0.625, 0.7188, 0.625, 0.7188, 0.5625, 0.75, 0.0625, 0.75, 0.125, 0.7188, 0.125, 0.7187, 0.0625, 0.75, 0.5, 0.75, 0.5625, 0.7188, 0.5625, 0.7188, 0.5, 0.75, 0.4375, 0.75, 0.5, 0.7188, 0.5, 0.7188, 0.4375, 0.75, 0.375, 0.75, 0.4375, 0.7188, 0.4375, 0.7188, 0.375, 0.75, 0.8125, 0.75, 0.875, 0.7188, 0.875, 0.7188, 0.8125, 0.75, 0.3125, 0.75, 0.375, 0.7188, 0.375, 0.7188, 0.3125, 0.75, 0.75, 0.75, 0.8125, 0.7188, 0.8125, 0.7188, 0.75, 0.75, 0.25, 0.75, 0.3125, 0.7188, 0.3125, 0.7188, 0.25, 0.75, 0.6875, 0.75, 0.75, 0.7188, 0.75, 0.7188, 0.6875, 0.5, 0.1875, 0.5, 0.25, 0.4687, 0.25, 0.4687, 0.1875, 0.5, 0.4375, 0.5, 0.5, 0.4687, 0.5, 0.4687, 0.4375, 0.5, 0.125, 0.5, 0.1875, 0.4687, 0.1875, 0.4687, 0.125, 0.5, 0.5, 0.5, 0.5625, 0.4687, 0.5625, 0.4687, 0.5, 0.5, 0.0625, 0.5, 0.125, 0.4687, 0.125, 0.4687, 0.0625, 0.5, 0.5625, 0.5, 0.625, 0.4687, 0.625, 0.4687, 0.5625, 0.5, 0.625, 0.5, 0.6875, 0.4687, 0.6875, 0.4687, 0.625, 0.5, 0.6875, 0.5, 0.75, 0.4687, 0.75, 0.4687, 0.6875, 0.5, 0.375, 0.5, 0.4375, 0.4687, 0.4375, 0.4687, 0.375, 0.5, 0.75, 0.5, 0.8125, 0.4687, 0.8125, 0.4687, 0.75, 0.5, 0.3125, 0.5, 0.375, 0.4687, 0.375, 0.4687, 0.3125, 0.5, 0.8125, 0.5, 0.875, 0.4687, 0.875, 0.4687, 0.8125, 0.5, 0.25, 0.5, 0.3125, 0.4687, 0.3125, 0.4687, 0.25, 0.2812, 0.3125, 0.2812, 0.375, 0.25, 0.375, 0.25, 0.3125, 0.2812, 0.625, 0.2812, 0.6875, 0.25, 0.6875, 0.25, 0.625, 0.2812, 0.25, 0.2812, 0.3125, 0.25, 0.3125, 0.25, 0.25, 0.2812, 0.6875, 0.2812, 0.75, 0.25, 0.75, 0.25, 0.6875, 0.2812, 0.1875, 0.2812, 0.25, 0.25, 0.25, 0.25, 0.1875, 0.2812, 0.75, 0.2812, 0.8125, 0.25, 0.8125, 0.25, 0.75, 0.2812, 0.125, 0.2812, 0.1875, 0.25, 0.1875, 0.25, 0.125, 0.2812, 0.8125, 0.2812, 0.875, 0.25, 0.875, 0.25, 0.8125, 0.2812, 0.0625, 0.2812, 0.125, 0.25, 0.125, 0.25, 0.0625, 0.2812, 0.4375, 0.2812, 0.5, 0.25, 0.5, 0.25, 0.4375, 0.2812, 0.5, 0.2812, 0.5625, 0.25, 0.5625, 0.25, 0.5, 0.2812, 0.375, 0.2812, 0.4375, 0.25, 0.4375, 0.25, 0.375, 0.2812, 0.5625, 0.2812, 0.625, 0.25, 0.625, 0.25, 0.5625, 0.25, 0.0625, 0.25, 0.125, 0.2188, 0.125, 0.2188, 0.0625, 0.25, 0.4375, 0.25, 0.5, 0.2187, 0.5, 0.2187, 0.4375, 0.25, 0.5, 0.25, 0.5625, 0.2187, 0.5625, 0.2187, 0.5, 0.25, 0.375, 0.25, 0.4375, 0.2187, 0.4375, 0.2188, 0.375, 0.25, 0.5625, 0.25, 0.625, 0.2188, 0.625, 0.2187, 0.5625, 0.25, 0.3125, 0.25, 0.375, 0.2188, 0.375, 0.2187, 0.3125, 0.25, 0.625, 0.25, 0.6875, 0.2187, 0.6875, 0.2188, 0.625, 0.25, 0.25, 0.25, 0.3125, 0.2187, 0.3125, 0.2187, 0.25, 0.25, 0.6875, 0.25, 0.75, 0.2187, 0.75, 0.2187, 0.6875, 0.25, 0.1875, 0.25, 0.25, 0.2187, 0.25, 0.2188, 0.1875, 0.25, 0.75, 0.25, 0.8125, 0.2188, 0.8125, 0.2187, 0.75, 0.25, 0.125, 0.25, 0.1875, 0.2188, 0.1875, 0.2188, 0.125, 0.25, 0.8125, 0.25, 0.875, 0.2188, 0.875, 0.2188, 0.8125, 0.03125, 0.75, 0.03125, 0.8125, 5.96e-08, 0.8125, 0.0, 0.75, 0.03125, 0.125, 0.03125, 0.1875, 5.96e-08, 0.1875, 8.941e-08, 0.125, 0.03125, 0.8125, 0.03125, 0.875, 8.941e-08, 0.875, 5.96e-08, 0.8125, 0.03125, 0.0625, 0.03125, 0.125, 8.941e-08, 0.125, 2.384e-07, 0.0625, 0.4687, 0.875, 0.5, 0.875, 0.5, 0.875, 0.4687, 0.875, 0.03125, 0.4375, 0.03125, 0.5, 0.0, 0.5, 0.0, 0.4375, 0.03125, 0.5, 0.03125, 0.5625, 0.0, 0.5625, 0.0, 0.5, 0.03125, 0.375, 0.03125, 0.4375, 0.0, 0.4375, 5.96e-08, 0.375, 0.03125, 0.5625, 0.03125, 0.625, 5.96e-08, 0.625, 0.0, 0.5625, 0.03125, 0.3125, 0.03125, 0.375, 5.96e-08, 0.375, 0.0, 0.3125, 0.03125, 0.625, 0.03125, 0.6875, 0.0, 0.6875, 5.96e-08, 0.625, 0.03125, 0.25, 0.03125, 0.3125, 0.0, 0.3125, 0.0, 0.25, 0.03125, 0.6875, 0.03125, 0.75, 0.0, 0.75, 0.0, 0.6875, 0.03125, 0.1875, 0.03125, 0.25, 0.0, 0.25, 5.96e-08, 0.1875, 1.0, 0.375, 1.0, 0.4375, 0.9688, 0.4375, 0.9688, 0.375, 1.0, 0.5625, 1.0, 0.625, 0.9688, 0.625, 0.9688, 0.5625, 1.0, 0.3125, 1.0, 0.375, 0.9688, 0.375, 0.9688, 0.3125, 1.0, 0.625, 1.0, 0.6875, 0.9688, 0.6875, 0.9688, 0.625, 1.0, 0.25, 1.0, 0.3125, 0.9688, 0.3125, 0.9688, 0.25, 1.0, 0.6875, 1.0, 0.75, 0.9688, 0.75, 0.9688, 0.6875, 1.0, 0.1875, 1.0, 0.25, 0.9688, 0.25, 0.9688, 0.1875, 1.0, 0.75, 1.0, 0.8125, 0.9688, 0.8125, 0.9688, 0.75, 1.0, 0.125, 1.0, 0.1875, 0.9688, 0.1875, 0.9688, 0.125, 1.0, 0.8125, 1.0, 0.875, 0.9688, 0.875, 0.9688, 0.8125, 1.0, 0.0625, 1.0, 0.125, 0.9688, 0.125, 0.9688, 0.0625, 8.941e-08, 0.875, 0.03125, 0.875, 0.03125, 0.875, 8.941e-08, 0.875, 1.0, 0.4375, 1.0, 0.5, 0.9688, 0.5, 0.9688, 0.4375, 0.25, 0.875, 0.2812, 0.875, 0.2812, 0.875, 0.25, 0.875, 1.0, 0.5, 1.0, 0.5625, 0.9688, 0.5625, 0.9688, 0.5, 0.5, 0.875, 0.5312, 0.875, 0.5312, 0.875, 0.5, 0.875, 0.7188, 0.875, 0.75, 0.875, 0.75, 0.875, 0.7188, 0.875, 0.9688, 0.875, 1.0, 0.875, 1.0, 0.875, 0.9688, 0.875, 0.75, 0.875, 0.7812, 0.875, 0.7812, 0.875, 0.75, 0.875, 0.7812, 0.4375, 0.7812, 0.5, 0.75, 0.5, 0.75, 0.4375, 0.2188, 0.875, 0.25, 0.875, 0.25, 0.875, 0.2188, 0.875, 0.7812, 0.5, 0.7812, 0.5625, 0.75, 0.5625, 0.75, 0.5, 0.7812, 0.375, 0.7812, 0.4375, 0.75, 0.4375, 0.75, 0.375, 0.7812, 0.5625, 0.7812, 0.625, 0.75, 0.625, 0.75, 0.5625, 0.7812, 0.3125, 0.7812, 0.375, 0.75, 0.375, 0.75, 0.3125, 0.7812, 0.625, 0.7812, 0.6875, 0.75, 0.6875, 0.75, 0.625, 0.7812, 0.25, 0.7812, 0.3125, 0.75, 0.3125, 0.75, 0.25, 0.7812, 0.6875, 0.7812, 0.75, 0.75, 0.75, 0.75, 0.6875, 0.7812, 0.1875, 0.7812, 0.25, 0.75, 0.25, 0.75, 0.1875, 0.7812, 0.75, 0.7812, 0.8125, 0.75, 0.8125, 0.75, 0.75, 0.7812, 0.125, 0.7812, 0.1875, 0.75, 0.1875, 0.75, 0.125, 0.7812, 0.8125, 0.7812, 0.875, 0.75, 0.875, 0.75, 0.8125, 0.7812, 0.0625, 0.7812, 0.125, 0.75, 0.125, 0.75, 0.0625, 0.5, 0.875, 0.5, 0.9375, 0.4687, 0.9375, 0.4687, 0.875, 0.5312, 0.875, 0.5312, 0.9375, 0.5, 0.9375, 0.5, 0.875, 0.75, 0.875, 0.75, 0.9375, 0.7187, 0.9375, 0.7188, 0.875, 0.2812, 0.875, 0.2812, 0.9375, 0.25, 0.9375, 0.25, 0.875, 0.25, 0.875, 0.25, 0.9375, 0.2188, 0.9375, 0.2188, 0.875, 0.03125, 0.875, 0.03125, 0.9375, 2.384e-07, 0.9375, 8.941e-08, 0.875, 1.0, 0.875, 1.0, 0.9375, 0.9688, 0.9375, 0.9688, 0.875, 0.7812, 0.875, 0.7812, 0.9375, 0.75, 0.9375, 0.75, 0.875, 0.7812, 0.8125, 0.7812, 0.875, 0.7812, 0.875, 0.7812, 0.8125, 0.7812, 0.375, 0.7812, 0.4375, 0.7812, 0.4375, 0.7812, 0.375, 0.7188, 0.875, 0.7188, 0.875, 0.7188, 0.875, 0.7188, 0.875, 0.7812, 0.3125, 0.7812, 0.375, 0.7812, 0.375, 0.7812, 0.3125, 0.2812, 0.9375, 0.25, 0.9375, 0.25, 0.9375, 0.2812, 0.9375, 0.7812, 0.25, 0.7812, 0.3125, 0.7812, 0.3125, 0.7812, 0.25, 0.2188, 0.9375, 0.2188, 0.875, 0.2188, 0.875, 0.2188, 0.9375, 0.7812, 0.1875, 0.7812, 0.25, 0.7812, 0.25, 0.7812, 0.1875, 0.5312, 0.875, 0.5312, 0.875, 0.5312, 0.875, 0.5312, 0.875, 0.7812, 0.125, 0.7812, 0.1875, 0.7812, 0.1875, 0.7812, 0.125, 0.25, 0.9375, 0.2188, 0.9375, 0.2188, 0.9375, 0.25, 0.9375, 0.7812, 0.0625, 0.7812, 0.125, 0.7812, 0.125, 0.7812, 0.0625, 0.9688, 0.0625, 1.0, 0.0625, 1.0, 0.0625, 0.9688, 0.0625, 0.5, 0.0625, 0.5312, 0.0625, 0.5312, 0.0625, 0.5, 0.0625, 0.5312, 0.875, 0.5312, 0.9375, 0.5312, 0.9375, 0.5312, 0.875, 0.4687, 0.5, 0.4687, 0.4375, 0.4687, 0.4375, 0.4687, 0.5])
me_cylinder.materials.append(mat_metal)
me_cylinder.materials.append(mat_capsule)
me_cylinder.materials.append(mat_lights)
me_cylinder.use_remesh_fix_poles = True
me_cylinder.use_remesh_preserve_attributes = False
me_cylinder.use_mirror_vertex_groups = False
me_cylinder.update()

# ---- objects
ob_cylinder = bpy.data.objects.new('Cylinder', me_cylinder)

# ---- transforms, parenting, visibility, modifiers, constraints
ob_cylinder.location = (0.0, 0.0, 0.0)
ob_cylinder.lineart.crease_threshold = 0.0
_m = ob_cylinder.modifiers.new('Auto Smooth', 'NODES')
_m.node_group = ng_auto_smooth
_gi = [s.identifier for s in ng_auto_smooth.interface.items_tree if s.item_type == 'SOCKET' and s.in_out == 'INPUT']
_m[_gi[1]] = 0.5236  # Angle

# ---- collection membership
col_collection.objects.link(ob_cylinder)

# ---- scene / render settings (as saved in the file)
scene.frame_start = 1; scene.frame_end = 250; scene.frame_set(1)
scene.render.engine = 'BLENDER_EEVEE_NEXT'
scene.cycles.use_denoising = False
scene.cycles.samples = 128
scene.cycles.sampling_pattern = 'TABULATED_SOBOL'
scene.cycles.use_adaptive_sampling = False
scene.cycles.use_light_tree = False
scene.view_settings.view_transform = 'Filmic'
bpy.context.view_layer.update()

# ---- added for rendering (the .blend has no active camera and no usable light): camera, sun
cam_auto = bpy.data.cameras.new('AutoCamera')
cam_auto.lens = 50.0
cam_auto.sensor_width = 36.0
cam_auto.clip_end = 1000.0
ob_auto_camera = bpy.data.objects.new('AutoCamera', cam_auto)
scene.collection.objects.link(ob_auto_camera)
ob_auto_camera.location = (0.185045, -0.222054, 0.870642)
ob_auto_camera.rotation_euler = (1.09748, -7.21219e-08, 0.694738)
scene.camera = ob_auto_camera
light_auto_sun = bpy.data.lights.new('AutoSun', 'SUN')
light_auto_sun.energy = 3.0
light_auto_sun.angle = 0.0523599
ob_auto_sun = bpy.data.objects.new('AutoSun', light_auto_sun)
scene.collection.objects.link(ob_auto_sun)
ob_auto_sun.rotation_euler = (0.872665, 0.174533, 0.523599)
bpy.context.view_layer.update()
